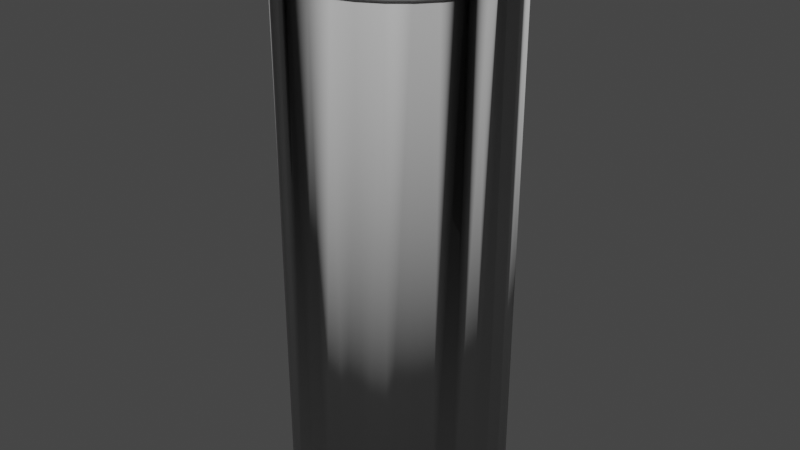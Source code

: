 # Source: pipe.blend  (saved by Blender 2.92.15; exported with 4.5.12 LTS)
import bpy
from mathutils import Matrix  # noqa: F401  (used for matrix-valued properties, if any)

bpy.ops.wm.read_factory_settings(use_empty=True)
scene = bpy.context.scene
scene.name = 'Scene'

# ---- collections
col_collection = bpy.data.collections.new('Collection'); scene.collection.children.link(col_collection)

# ---- materials (node trees are filled in below, after node groups)
mat_pipe = bpy.data.materials.new('pipe')
mat_pipe.use_transparent_shadow = False
mat_rail = bpy.data.materials.new('rail')
mat_rail.use_transparent_shadow = False

# ---- material node trees
mat_pipe.use_nodes = True; mat_pipe.node_tree.nodes.clear()
_N = mat_pipe.node_tree.nodes; _L = mat_pipe.node_tree.links
n0 = _N.new('ShaderNodeBsdfPrincipled'); n0.name = 'Principled BSDF'; n0.location = (10, 300)
n0.distribution = 'GGX'
n0.subsurface_method = 'BURLEY'
n0.inputs[0].default_value = (0.5926, 0.5926, 0.5926, 1.0)
n0.inputs[3].default_value = 1.45
n0.inputs[27].default_value = (0.0, 0.0, 0.0, 1.0)
n0.inputs[28].default_value = 1.0
n1 = _N.new('ShaderNodeOutputMaterial'); n1.name = 'Material Output'; n1.location = (300, 300)
_L.new(n0.outputs[0], n1.inputs[0])
n1.is_active_output = True
mat_rail.use_nodes = True; mat_rail.node_tree.nodes.clear()
_N = mat_rail.node_tree.nodes; _L = mat_rail.node_tree.links
n0 = _N.new('ShaderNodeBsdfPrincipled'); n0.name = 'Principled BSDF'; n0.location = (10, 300)
n0.distribution = 'GGX'
n0.subsurface_method = 'BURLEY'
n0.inputs[0].default_value = (0.0, 0.0, 0.0, 1.0)
n0.inputs[3].default_value = 1.45
n0.inputs[27].default_value = (0.0, 0.0, 0.0, 1.0)
n0.inputs[28].default_value = 1.0
n1 = _N.new('ShaderNodeOutputMaterial'); n1.name = 'Material Output'; n1.location = (300, 300)
_L.new(n0.outputs[0], n1.inputs[0])
n1.is_active_output = True

# ---- world
world_world = bpy.data.worlds.new('World'); scene.world = world_world
world_world.use_nodes = True; world_world.node_tree.nodes.clear()
_N = world_world.node_tree.nodes; _L = world_world.node_tree.links
n0 = _N.new('ShaderNodeOutputWorld'); n0.name = 'World Output'; n0.location = (300, 300)
n1 = _N.new('ShaderNodeBackground'); n1.name = 'Background'; n1.location = (10, 300)
n1.inputs[0].default_value = (0.05088, 0.05088, 0.05088, 1.0)
_L.new(n1.outputs[0], n0.inputs[0])
n0.is_active_output = True
world_world.color = (0.05088, 0.05088, 0.05088)
world_world.use_sun_shadow = False
world_world.sun_shadow_jitter_overblur = 0.0

# ---- meshes
me_sphere = bpy.data.meshes.new('Sphere')
me_sphere.from_pydata([(0.0, 0.8315, 0.5133), (0.0, 0.9239, 0.4496), (0.0, 0.9808, 0.3806), (0.0, 1.0, 0.3088), (0.0, 0.9808, 0.237), (0.1622, 0.8155, 0.5133), (0.1802, 0.9061, 0.4496), (0.1913, 0.9619, 0.3806), (0.1951, 0.9808, 0.3088), (0.1913, 0.9619, 0.237), (0.3182, 0.7682, 0.5133), (0.3536, 0.8536, 0.4496), (0.3753, 0.9061, 0.3806), (0.3827, 0.9239, 0.3088), (0.3753, 0.9061, 0.237), (0.4619, 0.6913, 0.5133), (0.5133, 0.7682, 0.4496), (0.5449, 0.8155, 0.3806), (0.5556, 0.8315, 0.3088), (0.5449, 0.8155, 0.237), (0.5879, 0.5879, 0.5133), (0.6533, 0.6533, 0.4496), (0.6935, 0.6935, 0.3806), (0.7071, 0.7071, 0.3088), (0.6935, 0.6935, 0.237), (0.6913, 0.4619, 0.5133), (0.7682, 0.5133, 0.4496), (0.8155, 0.5449, 0.3806), (0.8315, 0.5556, 0.3088), (0.8155, 0.5449, 0.237), (0.7682, 0.3182, 0.5133), (0.8536, 0.3536, 0.4496), (0.9061, 0.3753, 0.3806), (0.9239, 0.3827, 0.3088), (0.9061, 0.3753, 0.237), (0.8155, 0.1622, 0.5133), (0.9061, 0.1802, 0.4496), (0.9619, 0.1913, 0.3806), (0.9808, 0.1951, 0.3088), (0.9619, 0.1913, 0.237), (0.8315, -3.341e-07, 0.5133), (0.9239, -2.745e-07, 0.4496), (0.9808, -3.937e-07, 0.3806), (1.0, -3.788e-07, 0.3088), (0.9808, -3.937e-07, 0.237), (0.8155, -0.1622, 0.5133), (0.9061, -0.1802, 0.4496), (0.9619, -0.1913, 0.3806), (0.9808, -0.1951, 0.3088), (0.9619, -0.1913, 0.237), (0.7682, -0.3182, 0.5133), (0.8536, -0.3536, 0.4496), (0.9061, -0.3753, 0.3806), (0.9239, -0.3827, 0.3088), (0.9061, -0.3753, 0.237), (0.6913, -0.4619, 0.5133), (0.7682, -0.5133, 0.4496), (0.8155, -0.5449, 0.3806), (0.8315, -0.5556, 0.3088), (0.8155, -0.5449, 0.237), (0.5879, -0.5879, 0.5133), (0.6533, -0.6533, 0.4496), (0.6935, -0.6935, 0.3806), (0.7071, -0.7071, 0.3088), (0.6935, -0.6935, 0.237), (0.4619, -0.6913, 0.5133), (0.5133, -0.7682, 0.4496), (0.5449, -0.8155, 0.3806), (0.5556, -0.8315, 0.3088), (0.5449, -0.8155, 0.237), (0.3182, -0.7682, 0.5133), (0.3536, -0.8536, 0.4496), (0.3753, -0.9061, 0.3806), (0.3827, -0.9239, 0.3088), (0.3753, -0.9061, 0.237), (0.1622, -0.8155, 0.5133), (0.1802, -0.9061, 0.4496), (0.1913, -0.9619, 0.3806), (0.1951, -0.9808, 0.3088), (0.1913, -0.9619, 0.237), (-8.544e-08, -0.8315, 0.5133), (6.357e-08, -0.9239, 0.4496), (-8.544e-08, -0.9808, 0.3806), (-1.003e-07, -1.0, 0.3088), (-8.544e-08, -0.9808, 0.237), (-0.1622, -0.8155, 0.5133), (-0.1802, -0.9061, 0.4496), (-0.1913, -0.9619, 0.3806), (-0.1951, -0.9808, 0.3088), (-0.1913, -0.9619, 0.237), (-0.3182, -0.7682, 0.5133), (-0.3536, -0.8536, 0.4496), (-0.3753, -0.9061, 0.3806), (-0.3827, -0.9239, 0.3088), (-0.3753, -0.9061, 0.237), (-0.4619, -0.6913, 0.5133), (-0.5133, -0.7682, 0.4496), (-0.5449, -0.8155, 0.3806), (-0.5556, -0.8315, 0.3088), (-0.5449, -0.8155, 0.237), (-0.5879, -0.5879, 0.5133), (-0.6533, -0.6533, 0.4496), (-0.6935, -0.6935, 0.3806), (-0.7071, -0.7071, 0.3088), (-0.6935, -0.6935, 0.237), (-0.6913, -0.4619, 0.5133), (-0.7682, -0.5133, 0.4496), (-0.8155, -0.5449, 0.3806), (-0.8315, -0.5556, 0.3088), (-0.8155, -0.5449, 0.237), (-0.7682, -0.3182, 0.5133), (-0.8536, -0.3536, 0.4496), (-0.9061, -0.3753, 0.3806), (-0.9239, -0.3827, 0.3088), (-0.9061, -0.3753, 0.237), (-0.8155, -0.1622, 0.5133), (-0.9061, -0.1802, 0.4496), (-0.9619, -0.1913, 0.3806), (-0.9808, -0.1951, 0.3088), (-0.9619, -0.1913, 0.237), (-0.8315, -1.404e-07, 0.5133), (-0.9239, -3.192e-07, 0.4496), (-0.9808, -9.567e-08, 0.3806), (-1.0, -1.404e-07, 0.3088), (-0.9808, -9.567e-08, 0.237), (-0.8155, 0.1622, 0.5133), (-0.9061, 0.1802, 0.4496), (-0.9619, 0.1913, 0.3806), (-0.9808, 0.1951, 0.3088), (-0.9619, 0.1913, 0.237), (-0.7682, 0.3182, 0.5133), (-0.8536, 0.3536, 0.4496), (-0.9061, 0.3753, 0.3806), (-0.9239, 0.3827, 0.3088), (-0.9061, 0.3753, 0.237), (-0.6913, 0.4619, 0.5133), (-0.7682, 0.5133, 0.4496), (-0.8155, 0.5449, 0.3806), (-0.8315, 0.5556, 0.3088), (-0.8155, 0.5449, 0.237), (-0.5879, 0.5879, 0.5133), (-0.6533, 0.6533, 0.4496), (-0.6935, 0.6935, 0.3806), (-0.7071, 0.7071, 0.3088), (-0.6935, 0.6935, 0.237), (-0.4619, 0.6913, 0.5133), (-0.5133, 0.7682, 0.4496), (-0.5449, 0.8155, 0.3806), (-0.5556, 0.8315, 0.3088), (-0.5449, 0.8155, 0.237), (-0.3182, 0.7682, 0.5133), (-0.3536, 0.8536, 0.4496), (-0.3753, 0.9061, 0.3806), (-0.3827, 0.9239, 0.3088), (-0.3753, 0.9061, 0.237), (-0.1622, 0.8155, 0.5133), (-0.1802, 0.9061, 0.4496), (-0.1913, 0.9619, 0.3806), (-0.1951, 0.9808, 0.3088), (-0.1913, 0.9619, 0.237), (-0.0008579, 0.8575, 0.4708), (0.1675, 0.8409, 0.4708), (0.3295, 0.7918, 0.4708), (0.4787, 0.712, 0.4708), (0.6095, 0.6047, 0.4708), (0.7168, 0.4739, 0.4708), (0.7966, 0.3246, 0.4708), (0.8457, 0.1627, 0.4708), (0.8623, -0.005698, 0.4708), (0.8457, -0.1741, 0.4708), (0.7966, -0.336, 0.4708), (0.7168, -0.4852, 0.4708), (0.6095, -0.6161, 0.4708), (0.4787, -0.7234, 0.4708), (0.3295, -0.8032, 0.4708), (0.1675, -0.8523, 0.4708), (-0.0008579, -0.8689, 0.4708), (-0.1693, -0.8523, 0.4708), (-0.3312, -0.8032, 0.4708), (-0.4804, -0.7234, 0.4708), (-0.6112, -0.6161, 0.4708), (-0.7186, -0.4852, 0.4708), (-0.7983, -0.336, 0.4708), (-0.8474, -0.1741, 0.4708), (-0.864, -0.005698, 0.4708), (-0.8474, 0.1627, 0.4708), (-0.7983, 0.3246, 0.4708), (-0.7186, 0.4739, 0.4708), (-0.6112, 0.6047, 0.4708), (-0.4804, 0.712, 0.4708), (-0.3312, 0.7918, 0.4708), (-0.1693, 0.8409, 0.4708), (-0.0008579, 0.9507, 0.336), (0.1857, 0.9323, 0.336), (0.3651, 0.8779, 0.336), (0.5305, 0.7895, 0.336), (0.6754, 0.6706, 0.336), (0.7944, 0.5257, 0.336), (0.8827, 0.3603, 0.336), (0.9372, 0.1809, 0.336), (0.9555, -0.005698, 0.336), (0.9372, -0.1923, 0.336), (0.8827, -0.3717, 0.336), (0.7944, -0.537, 0.336), (0.6754, -0.682, 0.336), (0.5305, -0.8009, 0.336), (0.3651, -0.8893, 0.336), (0.1857, -0.9437, 0.336), (-0.000858, -0.9621, 0.336), (-0.1874, -0.9437, 0.336), (-0.3669, -0.8893, 0.336), (-0.5322, -0.8009, 0.336), (-0.6771, -0.682, 0.336), (-0.7961, -0.537, 0.336), (-0.8845, -0.3717, 0.336), (-0.9389, -0.1923, 0.336), (-0.9573, -0.005698, 0.336), (-0.9389, 0.1809, 0.336), (-0.8845, 0.3603, 0.336), (-0.7961, 0.5257, 0.336), (-0.6771, 0.6706, 0.336), (-0.5322, 0.7895, 0.336), (-0.3669, 0.8779, 0.336), (-0.1874, 0.9323, 0.336), (-0.0008579, 0.9507, 0.2401), (0.1857, 0.9323, 0.2401), (0.3651, 0.8779, 0.2401), (0.5305, 0.7895, 0.2401), (0.6754, 0.6706, 0.2401), (0.7944, 0.5257, 0.2401), (0.8827, 0.3603, 0.2401), (0.9372, 0.1809, 0.2401), (0.9555, -0.005698, 0.2401), (0.9372, -0.1923, 0.2401), (0.8827, -0.3717, 0.2401), (0.7944, -0.537, 0.2401), (0.6754, -0.682, 0.2401), (0.5305, -0.8009, 0.2401), (0.3651, -0.8893, 0.2401), (0.1857, -0.9437, 0.2401), (-0.000858, -0.9621, 0.2401), (-0.1874, -0.9437, 0.2401), (-0.3669, -0.8893, 0.2401), (-0.5322, -0.8009, 0.2401), (-0.6771, -0.682, 0.2401), (-0.7961, -0.537, 0.2401), (-0.8845, -0.3717, 0.2401), (-0.9389, -0.1923, 0.2401), (-0.9573, -0.005698, 0.2401), (-0.9389, 0.1809, 0.2401), (-0.8845, 0.3603, 0.2401), (-0.7961, 0.5257, 0.2401), (-0.6771, 0.6706, 0.2401), (-0.5322, 0.7895, 0.2401), (-0.3669, 0.8779, 0.2401), (-0.1874, 0.9323, 0.2401), (0.1675, 0.8409, -4.148), (-0.0008574, 0.8575, -4.148), (0.3295, 0.7918, -4.148), (0.4787, 0.712, -4.148), (0.6095, 0.6047, -4.148), (0.7168, 0.4739, -4.148), (0.7966, 0.3246, -4.148), (0.8457, 0.1627, -4.148), (0.8623, -0.005698, -4.148), (0.8457, -0.1741, -4.148), (0.7966, -0.336, -4.148), (0.7168, -0.4852, -4.148), (0.6095, -0.6161, -4.148), (0.4787, -0.7234, -4.148), (0.3295, -0.8032, -4.148), (0.1675, -0.8523, -4.148), (-0.0008575, -0.8689, -4.148), (-0.1693, -0.8523, -4.148), (-0.3312, -0.8032, -4.148), (-0.4804, -0.7234, -4.148), (-0.6112, -0.6161, -4.148), (-0.7186, -0.4852, -4.148), (-0.7983, -0.336, -4.148), (-0.8474, -0.1741, -4.148), (-0.864, -0.005698, -4.148), (-0.8474, 0.1627, -4.148), (-0.7983, 0.3246, -4.148), (-0.7186, 0.4739, -4.148), (-0.6112, 0.6047, -4.148), (-0.4804, 0.712, -4.148), (-0.3312, 0.7918, -4.148), (-0.1693, 0.8409, -4.148), (0.1857, 0.9323, -4.282), (-0.0008574, 0.9507, -4.282), (0.3651, 0.8779, -4.282), (0.5305, 0.7895, -4.282), (0.6754, 0.6706, -4.282), (0.7944, 0.5257, -4.282), (0.8827, 0.3603, -4.282), (0.9372, 0.1809, -4.282), (0.9555, -0.005698, -4.282), (0.9372, -0.1923, -4.282), (0.8827, -0.3717, -4.282), (0.7944, -0.537, -4.282), (0.6754, -0.682, -4.282), (0.5305, -0.8009, -4.282), (0.3651, -0.8893, -4.282), (0.1857, -0.9437, -4.282), (-0.0008575, -0.9621, -4.282), (-0.1874, -0.9437, -4.282), (-0.3669, -0.8893, -4.282), (-0.5322, -0.8009, -4.282), (-0.6771, -0.682, -4.282), (-0.7961, -0.537, -4.282), (-0.8845, -0.3717, -4.282), (-0.9389, -0.1923, -4.282), (-0.9573, -0.005698, -4.282), (-0.9389, 0.1809, -4.282), (-0.8845, 0.3603, -4.282), (-0.7961, 0.5257, -4.282), (-0.6771, 0.6706, -4.282), (-0.5322, 0.7895, -4.282), (-0.3669, 0.8779, -4.282), (-0.1874, 0.9323, -4.282), (0.7197, -0.2949, 0.4708), (0.6975, -0.3016, 0.4544), (0.7114, -0.293, 0.4686), (0.7033, -0.2954, 0.4626), (0.6332, -0.422, 0.4544), (0.6399, -0.4441, 0.4708), (0.6313, -0.4302, 0.4626), (0.6338, -0.4383, 0.4686), (0.005286, -0.7642, 0.4544), (-0.009405, -0.7821, 0.4708), (-0.002647, -0.7672, 0.4626), (-0.008024, -0.7737, 0.4686), (0.159, -0.7655, 0.4708), (0.1411, -0.7508, 0.4544), (0.156, -0.7576, 0.4686), (0.1495, -0.7522, 0.4626), (0.005287, -0.7642, -4.131), (-0.009404, -0.7821, -4.148), (-0.002646, -0.7672, -4.139), (-0.008024, -0.7737, -4.145), (0.159, -0.7655, -4.148), (0.1411, -0.7508, -4.131), (0.156, -0.7576, -4.145), (0.1495, -0.7522, -4.139), (0.6332, -0.422, -4.131), (0.6399, -0.4441, -4.148), (0.6313, -0.4302, -4.139), (0.6338, -0.4383, -4.145), (0.6975, -0.3016, -4.131), (0.7197, -0.2949, -4.148), (0.7033, -0.2954, -4.139), (0.7115, -0.293, -4.145), (0.1675, -0.8523, -3.728), (0.1675, -0.8523, -3.308), (0.1675, -0.8523, -2.888), (0.1675, -0.8523, -2.468), (0.1675, -0.8523, -2.048), (0.1675, -0.8523, -1.629), (0.1675, -0.8523, -1.209), (0.1675, -0.8523, -0.7888), (0.1675, -0.8523, -0.3689), (0.1675, -0.8523, 0.05093), (0.7168, -0.4852, 0.05093), (0.7168, -0.4852, -0.3689), (0.7168, -0.4852, -0.7888), (0.7168, -0.4852, -1.209), (0.7168, -0.4852, -1.629), (0.7168, -0.4852, -2.048), (0.7168, -0.4852, -2.468), (0.7168, -0.4852, -2.888), (0.7168, -0.4852, -3.308), (0.7168, -0.4852, -3.728), (0.159, -0.7655, 0.05093), (0.159, -0.7655, -0.3689), (0.159, -0.7655, -0.7888), (0.159, -0.7655, -1.209), (0.159, -0.7655, -1.629), (0.159, -0.7655, -2.048), (0.159, -0.7655, -2.468), (0.159, -0.7655, -2.888), (0.159, -0.7655, -3.308), (0.159, -0.7655, -3.728), (0.6399, -0.4441, -3.728), (0.6399, -0.4441, -3.308), (0.6399, -0.4441, -2.888), (0.6399, -0.4441, -2.468), (0.6399, -0.4441, -2.048), (0.6399, -0.4441, -1.629), (0.6399, -0.4441, -1.209), (0.6399, -0.4441, -0.7888), (0.6399, -0.4441, -0.3689), (0.6399, -0.4441, 0.05093), (0.1675, -0.8523, 0.1209), (0.1675, -0.8523, 0.1909), (0.1675, -0.8523, 0.2609), (0.1675, -0.8523, 0.3308), (0.1675, -0.8523, 0.4008), (0.7168, -0.4852, -3.798), (0.7168, -0.4852, -3.868), (0.7168, -0.4852, -3.938), (0.7168, -0.4852, -4.008), (0.7168, -0.4852, -4.078), (0.159, -0.7655, -3.798), (0.159, -0.7655, -3.868), (0.159, -0.7655, -3.938), (0.159, -0.7655, -4.008), (0.159, -0.7655, -4.078), (0.6399, -0.4441, 0.1209), (0.6399, -0.4441, 0.1909), (0.6399, -0.4441, 0.2609), (0.6399, -0.4441, 0.3308), (0.6399, -0.4441, 0.4008), (0.1675, -0.8523, -4.078), (0.1675, -0.8523, -4.008), (0.1675, -0.8523, -3.938), (0.1675, -0.8523, -3.868), (0.1675, -0.8523, -3.798), (0.1675, -0.8523, -3.658), (0.1675, -0.8523, -3.588), (0.1675, -0.8523, -3.518), (0.1675, -0.8523, -3.448), (0.1675, -0.8523, -3.378), (0.1675, -0.8523, -3.238), (0.1675, -0.8523, -3.168), (0.1675, -0.8523, -3.098), (0.1675, -0.8523, -3.028), (0.1675, -0.8523, -2.958), (0.1675, -0.8523, -2.818), (0.1675, -0.8523, -2.748), (0.1675, -0.8523, -2.678), (0.1675, -0.8523, -2.608), (0.1675, -0.8523, -2.538), (0.1675, -0.8523, -2.398), (0.1675, -0.8523, -2.328), (0.1675, -0.8523, -2.258), (0.1675, -0.8523, -2.188), (0.1675, -0.8523, -2.118), (0.1675, -0.8523, -1.978), (0.1675, -0.8523, -1.908), (0.1675, -0.8523, -1.838), (0.1675, -0.8523, -1.768), (0.1675, -0.8523, -1.698), (0.1675, -0.8523, -1.559), (0.1675, -0.8523, -1.489), (0.1675, -0.8523, -1.419), (0.1675, -0.8523, -1.349), (0.1675, -0.8523, -1.279), (0.1675, -0.8523, -1.139), (0.1675, -0.8523, -1.069), (0.1675, -0.8523, -0.9987), (0.1675, -0.8523, -0.9287), (0.1675, -0.8523, -0.8588), (0.1675, -0.8523, -0.7188), (0.1675, -0.8523, -0.6488), (0.1675, -0.8523, -0.5789), (0.1675, -0.8523, -0.5089), (0.1675, -0.8523, -0.4389), (0.1675, -0.8523, -0.299), (0.1675, -0.8523, -0.229), (0.1675, -0.8523, -0.159), (0.1675, -0.8523, -0.08903), (0.1675, -0.8523, -0.01905), (0.7168, -0.4852, 0.4008), (0.7168, -0.4852, 0.3308), (0.7168, -0.4852, 0.2609), (0.7168, -0.4852, 0.1909), (0.7168, -0.4852, 0.1209), (0.7168, -0.4852, -0.01905), (0.7168, -0.4852, -0.08903), (0.7168, -0.4852, -0.159), (0.7168, -0.4852, -0.229), (0.7168, -0.4852, -0.299), (0.7168, -0.4852, -0.4389), (0.7168, -0.4852, -0.5089), (0.7168, -0.4852, -0.5789), (0.7168, -0.4852, -0.6488), (0.7168, -0.4852, -0.7188), (0.7168, -0.4852, -0.8588), (0.7168, -0.4852, -0.9287), (0.7168, -0.4852, -0.9987), (0.7168, -0.4852, -1.069), (0.7168, -0.4852, -1.139), (0.7168, -0.4852, -1.279), (0.7168, -0.4852, -1.349), (0.7168, -0.4852, -1.419), (0.7168, -0.4852, -1.489), (0.7168, -0.4852, -1.559), (0.7168, -0.4852, -1.698), (0.7168, -0.4852, -1.768), (0.7168, -0.4852, -1.838), (0.7168, -0.4852, -1.908), (0.7168, -0.4852, -1.978), (0.7168, -0.4852, -2.118), (0.7168, -0.4852, -2.188), (0.7168, -0.4852, -2.258), (0.7168, -0.4852, -2.328), (0.7168, -0.4852, -2.398), (0.7168, -0.4852, -2.538), (0.7168, -0.4852, -2.608), (0.7168, -0.4852, -2.678), (0.7168, -0.4852, -2.748), (0.7168, -0.4852, -2.818), (0.7168, -0.4852, -2.958), (0.7168, -0.4852, -3.028), (0.7168, -0.4852, -3.098), (0.7168, -0.4852, -3.168), (0.7168, -0.4852, -3.238), (0.7168, -0.4852, -3.378), (0.7168, -0.4852, -3.448), (0.7168, -0.4852, -3.518), (0.7168, -0.4852, -3.588), (0.7168, -0.4852, -3.658), (0.159, -0.7655, 0.4008), (0.159, -0.7655, 0.3308), (0.159, -0.7655, 0.2609), (0.159, -0.7655, 0.1909), (0.159, -0.7655, 0.1209), (0.159, -0.7655, -0.01905), (0.159, -0.7655, -0.08903), (0.159, -0.7655, -0.159), (0.159, -0.7655, -0.229), (0.159, -0.7655, -0.299), (0.159, -0.7655, -0.4389), (0.159, -0.7655, -0.5089), (0.159, -0.7655, -0.5789), (0.159, -0.7655, -0.6488), (0.159, -0.7655, -0.7188), (0.159, -0.7655, -0.8588), (0.159, -0.7655, -0.9287), (0.159, -0.7655, -0.9987), (0.159, -0.7655, -1.069), (0.159, -0.7655, -1.139), (0.159, -0.7655, -1.279), (0.159, -0.7655, -1.349), (0.159, -0.7655, -1.419), (0.159, -0.7655, -1.489), (0.159, -0.7655, -1.559), (0.159, -0.7655, -1.698), (0.159, -0.7655, -1.768), (0.159, -0.7655, -1.838), (0.159, -0.7655, -1.908), (0.159, -0.7655, -1.978), (0.159, -0.7655, -2.118), (0.159, -0.7655, -2.188), (0.159, -0.7655, -2.258), (0.159, -0.7655, -2.328), (0.159, -0.7655, -2.398), (0.159, -0.7655, -2.538), (0.159, -0.7655, -2.608), (0.159, -0.7655, -2.678), (0.159, -0.7655, -2.748), (0.159, -0.7655, -2.818), (0.159, -0.7655, -2.958), (0.159, -0.7655, -3.028), (0.159, -0.7655, -3.098), (0.159, -0.7655, -3.168), (0.159, -0.7655, -3.238), (0.159, -0.7655, -3.378), (0.159, -0.7655, -3.448), (0.159, -0.7655, -3.518), (0.159, -0.7655, -3.588), (0.159, -0.7655, -3.658), (0.6399, -0.4441, -4.078), (0.6399, -0.4441, -4.008), (0.6399, -0.4441, -3.938), (0.6399, -0.4441, -3.868), (0.6399, -0.4441, -3.798), (0.6399, -0.4441, -3.658), (0.6399, -0.4441, -3.588), (0.6399, -0.4441, -3.518), (0.6399, -0.4441, -3.448), (0.6399, -0.4441, -3.378), (0.6399, -0.4441, -3.238), (0.6399, -0.4441, -3.168), (0.6399, -0.4441, -3.098), (0.6399, -0.4441, -3.028), (0.6399, -0.4441, -2.958), (0.6399, -0.4441, -2.818), (0.6399, -0.4441, -2.748), (0.6399, -0.4441, -2.678), (0.6399, -0.4441, -2.608), (0.6399, -0.4441, -2.538), (0.6399, -0.4441, -2.398), (0.6399, -0.4441, -2.328), (0.6399, -0.4441, -2.258), (0.6399, -0.4441, -2.188), (0.6399, -0.4441, -2.118), (0.6399, -0.4441, -1.978), (0.6399, -0.4441, -1.908), (0.6399, -0.4441, -1.838), (0.6399, -0.4441, -1.768), (0.6399, -0.4441, -1.698), (0.6399, -0.4441, -1.559), (0.6399, -0.4441, -1.489), (0.6399, -0.4441, -1.419), (0.6399, -0.4441, -1.349), (0.6399, -0.4441, -1.279), (0.6399, -0.4441, -1.139), (0.6399, -0.4441, -1.069), (0.6399, -0.4441, -0.9987), (0.6399, -0.4441, -0.9287), (0.6399, -0.4441, -0.8588), (0.6399, -0.4441, -0.7188), (0.6399, -0.4441, -0.6488), (0.6399, -0.4441, -0.5789), (0.6399, -0.4441, -0.5089), (0.6399, -0.4441, -0.4389), (0.6399, -0.4441, -0.299), (0.6399, -0.4441, -0.229), (0.6399, -0.4441, -0.159), (0.6399, -0.4441, -0.08903), (0.6399, -0.4441, -0.01905), (0.1675, -0.8523, -2.048), (0.7168, -0.4852, -2.048), (0.159, -0.7655, -2.048), (0.6399, -0.4441, -2.048), (0.1675, -0.8523, -1.978), (0.7168, -0.4852, -1.978), (0.159, -0.7655, -1.978), (0.6399, -0.4441, -1.978)], [], [(3, 2, 7, 8), (4, 3, 8, 9), (1, 0, 5, 6), (2, 1, 6, 7), (7, 6, 11, 12), (8, 7, 12, 13), (9, 8, 13, 14), (6, 5, 10, 11), (11, 10, 15, 16), (12, 11, 16, 17), (13, 12, 17, 18), (14, 13, 18, 19), (18, 17, 22, 23), (19, 18, 23, 24), (16, 15, 20, 21), (17, 16, 21, 22), (21, 20, 25, 26), (22, 21, 26, 27), (23, 22, 27, 28), (24, 23, 28, 29), (28, 27, 32, 33), (29, 28, 33, 34), (26, 25, 30, 31), (27, 26, 31, 32), (31, 30, 35, 36), (32, 31, 36, 37), (33, 32, 37, 38), (34, 33, 38, 39), (39, 38, 43, 44), (36, 35, 40, 41), (37, 36, 41, 42), (38, 37, 42, 43), (41, 40, 45, 46), (42, 41, 46, 47), (43, 42, 47, 48), (44, 43, 48, 49), (49, 48, 53, 54), (46, 45, 50, 51), (47, 46, 51, 52), (48, 47, 52, 53), (51, 50, 55, 56), (52, 51, 56, 57), (53, 52, 57, 58), (54, 53, 58, 59), (56, 55, 60, 61), (57, 56, 61, 62), (58, 57, 62, 63), (59, 58, 63, 64), (62, 61, 66, 67), (63, 62, 67, 68), (64, 63, 68, 69), (61, 60, 65, 66), (66, 65, 70, 71), (67, 66, 71, 72), (68, 67, 72, 73), (69, 68, 73, 74), (72, 71, 76, 77), (73, 72, 77, 78), (74, 73, 78, 79), (71, 70, 75, 76), (76, 75, 80, 81), (77, 76, 81, 82), (78, 77, 82, 83), (79, 78, 83, 84), (83, 82, 87, 88), (84, 83, 88, 89), (81, 80, 85, 86), (82, 81, 86, 87), (86, 85, 90, 91), (87, 86, 91, 92), (88, 87, 92, 93), (89, 88, 93, 94), (93, 92, 97, 98), (94, 93, 98, 99), (91, 90, 95, 96), (92, 91, 96, 97), (96, 95, 100, 101), (97, 96, 101, 102), (98, 97, 102, 103), (99, 98, 103, 104), (104, 103, 108, 109), (101, 100, 105, 106), (102, 101, 106, 107), (103, 102, 107, 108), (106, 105, 110, 111), (107, 106, 111, 112), (108, 107, 112, 113), (109, 108, 113, 114), (111, 110, 115, 116), (112, 111, 116, 117), (113, 112, 117, 118), (114, 113, 118, 119), (116, 115, 120, 121), (117, 116, 121, 122), (118, 117, 122, 123), (119, 118, 123, 124), (121, 120, 125, 126), (122, 121, 126, 127), (123, 122, 127, 128), (124, 123, 128, 129), (127, 126, 131, 132), (128, 127, 132, 133), (129, 128, 133, 134), (126, 125, 130, 131), (131, 130, 135, 136), (132, 131, 136, 137), (133, 132, 137, 138), (134, 133, 138, 139), (137, 136, 141, 142), (138, 137, 142, 143), (139, 138, 143, 144), (136, 135, 140, 141), (141, 140, 145, 146), (142, 141, 146, 147), (143, 142, 147, 148), (144, 143, 148, 149), (148, 147, 152, 153), (149, 148, 153, 154), (146, 145, 150, 151), (147, 146, 151, 152), (151, 150, 155, 156), (152, 151, 156, 157), (153, 152, 157, 158), (154, 153, 158, 159), (159, 158, 3, 4), (156, 155, 0, 1), (157, 156, 1, 2), (158, 157, 2, 3), (80, 75, 175, 176), (130, 125, 185, 186), (155, 150, 190, 191), (110, 105, 181, 182), (125, 120, 184, 185), (50, 45, 169, 170), (5, 0, 160, 161), (20, 15, 163, 164), (95, 90, 178, 179), (15, 10, 162, 163), (65, 60, 172, 173), (45, 40, 168, 169), (90, 85, 177, 178), (140, 135, 187, 188), (135, 130, 186, 187), (60, 55, 171, 172), (120, 115, 183, 184), (30, 25, 165, 166), (105, 100, 180, 181), (0, 155, 191, 160), (25, 20, 164, 165), (150, 145, 189, 190), (75, 70, 174, 175), (70, 65, 173, 174), (100, 95, 179, 180), (55, 50, 170, 171), (145, 140, 188, 189), (115, 110, 182, 183), (40, 35, 167, 168), (85, 80, 176, 177), (10, 5, 161, 162), (35, 30, 166, 167), (204, 205, 301, 300), (184, 183, 279, 280), (203, 204, 300, 299), (183, 182, 278, 279), (202, 203, 299, 298), (182, 181, 277, 278), (201, 202, 298, 297), (181, 180, 276, 277), (200, 201, 297, 296), (180, 179, 275, 276), (199, 200, 296, 295), (179, 178, 274, 275), (198, 199, 295, 294), (178, 177, 273, 274), (197, 198, 294, 293), (223, 192, 289, 319), (177, 176, 272, 273), (196, 197, 293, 292), (222, 223, 319, 318), (195, 196, 292, 291), (221, 222, 318, 317), (175, 174, 270, 271, 412, 413, 414, 415, 416, 352, 417, 418, 419, 420, 421, 353, 422, 423, 424, 425, 426, 354, 427, 428, 429, 430, 431, 355, 432, 433, 434, 435, 436, 356, 437, 438, 439, 440, 441, 357, 442, 443, 444, 445, 446, 358, 447, 448, 449, 450, 451, 359, 452, 453, 454, 455, 456, 360, 457, 458, 459, 460, 461, 361, 392, 393, 394, 395, 396), (194, 195, 291, 290), (220, 221, 317, 316), (174, 173, 269, 270), (193, 194, 290, 288), (219, 220, 316, 315), (173, 172, 268, 269), (192, 193, 288, 289), (218, 219, 315, 314), (172, 171, 462, 463, 464, 465, 466, 362, 467, 468, 469, 470, 471, 363, 472, 473, 474, 475, 476, 364, 477, 478, 479, 480, 481, 365, 482, 483, 484, 485, 486, 366, 487, 488, 489, 490, 491, 367, 492, 493, 494, 495, 496, 368, 497, 498, 499, 500, 501, 369, 502, 503, 504, 505, 506, 370, 507, 508, 509, 510, 511, 371, 397, 398, 399, 400, 401, 267, 268), (198, 197, 229, 230), (212, 211, 243, 244), (199, 198, 230, 231), (213, 212, 244, 245), (200, 199, 231, 232), (214, 213, 245, 246), (201, 200, 232, 233), (215, 214, 246, 247), (202, 201, 233, 234), (216, 215, 247, 248), (203, 202, 234, 235), (217, 216, 248, 249), (204, 203, 235, 236), (218, 217, 249, 250), (205, 204, 236, 237), (219, 218, 250, 251), (206, 205, 237, 238), (193, 192, 224, 225), (220, 219, 251, 252), (207, 206, 238, 239), (194, 193, 225, 226), (221, 220, 252, 253), (208, 207, 239, 240), (195, 194, 226, 227), (222, 221, 253, 254), (209, 208, 240, 241), (196, 195, 227, 228), (223, 222, 254, 255), (210, 209, 241, 242), (197, 196, 228, 229), (192, 223, 255, 224), (211, 210, 242, 243), (224, 255, 159, 4), (255, 254, 154, 159), (254, 253, 149, 154), (253, 252, 144, 149), (252, 251, 139, 144), (251, 250, 134, 139), (250, 249, 129, 134), (249, 248, 124, 129), (248, 247, 119, 124), (247, 246, 114, 119), (246, 245, 109, 114), (245, 244, 104, 109), (244, 243, 99, 104), (243, 242, 94, 99), (242, 241, 89, 94), (241, 240, 84, 89), (240, 239, 79, 84), (239, 238, 74, 79), (238, 237, 69, 74), (237, 236, 64, 69), (236, 235, 59, 64), (235, 234, 54, 59), (234, 233, 49, 54), (233, 232, 44, 49), (232, 231, 39, 44), (231, 230, 34, 39), (230, 229, 29, 34), (229, 228, 24, 29), (228, 227, 19, 24), (227, 226, 14, 19), (226, 225, 9, 14), (225, 224, 4, 9), (259, 258, 290, 291), (286, 285, 317, 318), (273, 272, 304, 305), (260, 259, 291, 292), (287, 286, 318, 319), (274, 273, 305, 306), (261, 260, 292, 293), (257, 287, 319, 289), (275, 274, 306, 307), (262, 261, 293, 294), (276, 275, 307, 308), (263, 262, 294, 295), (277, 276, 308, 309), (264, 263, 295, 296), (278, 277, 309, 310), (265, 264, 296, 297), (279, 278, 310, 311), (266, 265, 297, 298), (280, 279, 311, 312), (267, 266, 298, 299), (281, 280, 312, 313), (268, 267, 299, 300), (282, 281, 313, 314), (269, 268, 300, 301), (283, 282, 314, 315), (270, 269, 301, 302), (256, 257, 289, 288), (284, 283, 315, 316), (271, 270, 302, 303), (258, 256, 288, 290), (285, 284, 316, 317), (272, 271, 303, 304), (185, 184, 280, 281), (205, 206, 302, 301), (186, 185, 281, 282), (206, 207, 303, 302), (187, 186, 282, 283), (161, 160, 257, 256), (207, 208, 304, 303), (188, 187, 283, 284), (162, 161, 256, 258), (208, 209, 305, 304), (189, 188, 284, 285), (163, 162, 258, 259), (209, 210, 306, 305), (190, 189, 285, 286), (164, 163, 259, 260), (210, 211, 307, 306), (191, 190, 286, 287), (165, 164, 260, 261), (211, 212, 308, 307), (160, 191, 287, 257), (166, 165, 261, 262), (212, 213, 309, 308), (167, 166, 262, 263), (213, 214, 310, 309), (168, 167, 263, 264), (214, 215, 311, 310), (169, 168, 264, 265), (215, 216, 312, 311), (170, 169, 265, 266), (216, 217, 313, 312), (271, 272, 337, 340), (217, 218, 314, 313), (272, 176, 329, 337), (170, 266, 349, 320), (324, 321, 348, 344), (266, 267, 345, 349), (176, 175, 332, 329), (328, 333, 341, 336), (462, 171, 325, 411), (321, 324, 326, 323), (323, 326, 327, 322), (322, 327, 325, 320), (329, 332, 334, 331), (331, 334, 335, 330), (330, 335, 333, 328), (337, 329, 331, 339), (339, 331, 330, 338), (338, 330, 328, 336), (341, 333, 335, 343), (343, 335, 334, 342), (342, 334, 332, 512, 513, 514, 515, 516, 372, 517, 518, 519, 520, 521, 373, 522, 523, 524, 525, 526, 374, 527, 528, 529, 530, 531, 375, 532, 533, 534, 535, 536, 376, 537, 538, 539, 540, 541, 377, 542, 543, 544, 545, 546, 378, 547, 548, 549, 550, 551, 379, 552, 553, 554, 555, 556, 380, 557, 558, 559, 560, 561, 381, 402, 403, 404, 405, 406, 340), (324, 344, 346, 326), (326, 346, 347, 327), (327, 347, 345, 562, 563, 564, 565, 566, 382, 567, 568, 569, 570, 571, 383, 572, 573, 574, 575, 576, 384, 577, 578, 579, 580, 581, 385, 582, 583, 584, 585, 586, 386, 587, 588, 589, 590, 591, 387, 592, 593, 594, 595, 596, 388, 597, 598, 599, 600, 601, 389, 602, 603, 604, 605, 606, 390, 607, 608, 609, 610, 611, 391, 407, 408, 409, 410, 411, 325), (349, 345, 347, 351), (351, 347, 346, 350), (350, 346, 344, 348), (336, 341, 343, 338), (338, 343, 342, 339), (339, 342, 340, 337), (348, 321, 323, 350), (350, 323, 322, 351), (351, 322, 320, 349), (171, 170, 320, 325), (397, 371, 382, 566), (507, 370, 383, 571), (502, 369, 384, 576), (497, 368, 385, 581), (492, 367, 386, 586), (487, 366, 387, 591), (482, 365, 388, 596), (477, 364, 389, 601), (472, 363, 390, 606), (467, 362, 391, 611), (353, 421, 557, 380), (420, 419, 559, 558), (418, 417, 561, 560), (354, 426, 552, 379), (425, 424, 554, 553), (423, 422, 556, 555), (355, 431, 547, 378), (430, 429, 549, 548), (428, 427, 551, 550), (356, 436, 542, 377), (435, 434, 544, 543), (433, 432, 546, 545), (357, 441, 537, 376), (440, 439, 539, 538), (438, 437, 541, 540), (358, 446, 532, 375), (445, 444, 534, 533), (443, 442, 536, 535), (359, 451, 527, 374), (450, 449, 529, 528), (448, 447, 531, 530), (360, 456, 522, 373), (455, 454, 524, 523), (453, 452, 526, 525), (361, 461, 517, 372), (460, 459, 519, 518), (458, 457, 521, 520), (175, 396, 512, 332), (395, 394, 514, 513), (393, 392, 516, 515), (471, 470, 608, 607), (469, 468, 610, 609), (476, 475, 603, 602), (474, 473, 605, 604), (481, 480, 598, 597), (479, 478, 600, 599), (486, 485, 593, 592), (484, 483, 595, 594), (491, 490, 588, 587), (489, 488, 590, 589), (496, 495, 583, 582), (494, 493, 585, 584), (501, 500, 578, 577), (499, 498, 580, 579), (506, 505, 573, 572), (504, 503, 575, 574), (511, 510, 568, 567), (509, 508, 570, 569), (401, 400, 563, 562), (399, 398, 565, 564), (466, 465, 408, 407), (464, 463, 410, 409), (352, 416, 402, 381), (415, 414, 404, 403), (413, 412, 406, 405), (462, 411, 512, 396), (411, 410, 513, 512), (410, 463, 395, 513), (463, 462, 396, 395), (464, 409, 514, 394), (409, 408, 515, 514), (408, 465, 393, 515), (465, 464, 394, 393), (361, 372, 391, 362), (372, 516, 407, 391), (516, 392, 466, 407), (392, 361, 362, 466), (467, 611, 517, 461), (611, 610, 518, 517), (610, 468, 460, 518), (468, 467, 461, 460), (469, 609, 519, 459), (609, 608, 520, 519), (608, 470, 458, 520), (470, 469, 459, 458), (360, 373, 390, 363), (373, 521, 607, 390), (521, 457, 471, 607), (457, 360, 363, 471), (472, 606, 522, 456), (606, 605, 523, 522), (605, 473, 455, 523), (473, 472, 456, 455), (474, 604, 524, 454), (604, 603, 525, 524), (603, 475, 453, 525), (475, 474, 454, 453), (359, 374, 389, 364), (374, 526, 602, 389), (526, 452, 476, 602), (452, 359, 364, 476), (477, 601, 527, 451), (601, 600, 528, 527), (600, 478, 450, 528), (478, 477, 451, 450), (479, 599, 529, 449), (599, 598, 530, 529), (598, 480, 448, 530), (480, 479, 449, 448), (358, 375, 388, 365), (375, 531, 597, 388), (531, 447, 481, 597), (447, 358, 365, 481), (482, 596, 532, 446), (596, 595, 533, 532), (595, 483, 445, 533), (483, 482, 446, 445), (484, 594, 534, 444), (594, 593, 535, 534), (593, 485, 443, 535), (485, 484, 444, 443), (357, 376, 387, 366), (376, 536, 592, 387), (536, 442, 486, 592), (442, 357, 366, 486), (487, 591, 537, 441), (591, 590, 538, 537), (590, 488, 440, 538), (488, 487, 441, 440), (489, 589, 539, 439), (589, 588, 540, 539), (588, 490, 438, 540), (490, 489, 439, 438), (491, 587, 619, 617), (541, 437, 616, 618), (377, 541, 618, 614), (437, 356, 612, 616), (367, 491, 617, 613), (587, 386, 615, 619), (386, 367, 613, 615), (356, 377, 614, 612), (612, 614, 615, 613), (614, 618, 619, 615), (618, 616, 617, 619), (616, 612, 613, 617), (492, 586, 542, 436), (586, 585, 543, 542), (585, 493, 435, 543), (493, 492, 436, 435), (494, 584, 544, 434), (584, 583, 545, 544), (583, 495, 433, 545), (495, 494, 434, 433), (355, 378, 385, 368), (378, 546, 582, 385), (546, 432, 496, 582), (432, 355, 368, 496), (497, 581, 547, 431), (581, 580, 548, 547), (580, 498, 430, 548), (498, 497, 431, 430), (499, 579, 549, 429), (579, 578, 550, 549), (578, 500, 428, 550), (500, 499, 429, 428), (354, 379, 384, 369), (379, 551, 577, 384), (551, 427, 501, 577), (427, 354, 369, 501), (502, 576, 552, 426), (576, 575, 553, 552), (575, 503, 425, 553), (503, 502, 426, 425), (504, 574, 554, 424), (574, 573, 555, 554), (573, 505, 423, 555), (505, 504, 424, 423), (353, 380, 383, 370), (380, 556, 572, 383), (556, 422, 506, 572), (422, 353, 370, 506), (507, 571, 557, 421), (571, 570, 558, 557), (570, 508, 420, 558), (508, 507, 421, 420), (509, 569, 559, 419), (569, 568, 560, 559), (568, 510, 418, 560), (510, 509, 419, 418), (352, 381, 382, 371), (381, 561, 567, 382), (561, 417, 511, 567), (417, 352, 371, 511), (415, 403, 565, 398), (403, 402, 566, 565), (402, 416, 397, 566), (416, 415, 398, 397), (413, 405, 563, 400), (405, 404, 564, 563), (404, 414, 399, 564), (414, 413, 400, 399), (271, 340, 345, 267), (340, 406, 562, 345), (406, 412, 401, 562), (412, 271, 267, 401)])
me_sphere.polygons.foreach_set('use_smooth', [True] * 556)
me_sphere.polygons.foreach_set('material_index', [0, 0, 0, 0, 0, 0, 0, 0, 0, 0, 0, 0, 0, 0, 0, 0, 0, 0, 0, 0, 0, 0, 0, 0, 0, 0, 0, 0, 0, 0, 0, 0, 0, 0, 0, 0, 0, 0, 0, 0, 0, 0, 0, 0, 0, 0, 0, 0, 0, 0, 0, 0, 0, 0, 0, 0, 0, 0, 0, 0, 0, 0, 0, 0, 0, 0, 0, 0, 0, 0, 0, 0, 0, 0, 0, 0, 0, 0, 0, 0, 0, 0, 0, 0, 0, 0, 0, 0, 0, 0, 0, 0, 0, 0, 0, 0, 0, 0, 0, 0, 0, 0, 0, 0, 0, 0, 0, 0, 0, 0, 0, 0, 0, 0, 0, 0, 0, 0, 0, 0, 0, 0, 0, 0, 0, 0, 0, 0, 0, 0, 0, 0, 0, 0, 0, 0, 0, 0, 0, 0, 0, 0, 0, 0, 0, 0, 0, 0, 0, 0, 0, 0, 0, 0, 0, 0, 0, 0, 0, 0, 0, 0, 0, 0, 0, 0, 0, 0, 0, 0, 0, 0, 0, 0, 0, 0, 0, 0, 0, 0, 0, 0, 0, 0, 0, 0, 0, 0, 0, 0, 0, 0, 0, 0, 0, 0, 0, 0, 0, 0, 0, 0, 0, 0, 0, 0, 0, 0, 0, 0, 0, 0, 0, 0, 0, 0, 0, 0, 0, 0, 0, 0, 0, 0, 0, 0, 0, 0, 0, 0, 0, 0, 0, 0, 0, 0, 0, 0, 0, 0, 0, 0, 0, 0, 0, 0, 0, 0, 0, 0, 0, 0, 0, 0, 0, 0, 0, 0, 0, 0, 0, 0, 0, 0, 0, 0, 0, 0, 0, 0, 0, 0, 0, 0, 0, 0, 0, 0, 0, 0, 0, 0, 0, 0, 0, 0, 0, 0, 0, 0, 0, 0, 0, 0, 0, 0, 0, 0, 0, 0, 0, 0, 0, 0, 0, 0, 0, 0, 0, 0, 0, 0, 0, 0, 0, 0, 0, 1, 0, 1, 1, 1, 1, 1, 1, 1, 1, 1, 1, 1, 1, 1, 1, 1, 1, 1, 1, 1, 1, 1, 1, 1, 1, 1, 1, 1, 1, 1, 1, 1, 1, 1, 1, 1, 1, 1, 1, 1, 1, 1, 1, 1, 1, 1, 1, 1, 1, 1, 1, 1, 1, 1, 1, 1, 1, 1, 1, 1, 1, 1, 1, 1, 1, 1, 1, 1, 1, 1, 1, 1, 1, 1, 1, 1, 1, 1, 1, 1, 1, 1, 1, 1, 1, 1, 1, 1, 1, 1, 1, 1, 1, 1, 1, 1, 1, 1, 1, 1, 1, 0, 1, 1, 1, 0, 1, 1, 1, 0, 1, 1, 1, 0, 1, 1, 1, 0, 1, 1, 1, 0, 1, 1, 1, 0, 1, 1, 1, 0, 1, 1, 1, 0, 1, 1, 1, 0, 1, 1, 1, 0, 1, 1, 1, 0, 1, 1, 1, 0, 1, 1, 1, 0, 1, 1, 1, 0, 1, 1, 1, 0, 1, 1, 1, 0, 1, 1, 1, 0, 0, 1, 1, 1, 1, 1, 1, 0, 1, 1, 1, 0, 1, 1, 1, 0, 1, 1, 1, 0, 1, 1, 1, 0, 1, 1, 1, 0, 1, 1, 1, 0, 1, 1, 1, 0, 1, 1, 1, 0, 1, 1, 1, 0, 1, 1, 1, 0, 1, 1, 1, 0, 1, 1, 1, 0, 1, 1, 1, 0, 1, 1, 1, 0, 1, 1, 1, 0])
_uv = me_sphere.uv_layers.new(name='UVMap')
_uv.uv.foreach_set('vector', [0.75, 0.5, 0.75, 0.5625, 0.7188, 0.5625, 0.7188, 0.5, 0.75, 0.4375, 0.75, 0.5, 0.7188, 0.5, 0.7188, 0.4375, 0.75, 0.625, 0.75, 0.6875, 0.7188, 0.6875, 0.7188, 0.625, 0.75, 0.5625, 0.75, 0.625, 0.7188, 0.625, 0.7188, 0.5625, 0.7188, 0.5625, 0.7188, 0.625, 0.6875, 0.625, 0.6875, 0.5625, 0.7188, 0.5, 0.7188, 0.5625, 0.6875, 0.5625, 0.6875, 0.5, 0.7188, 0.4375, 0.7188, 0.5, 0.6875, 0.5, 0.6875, 0.4375, 0.7188, 0.625, 0.7188, 0.6875, 0.6875, 0.6875, 0.6875, 0.625, 0.6875, 0.625, 0.6875, 0.6875, 0.6562, 0.6875, 0.6562, 0.625, 0.6875, 0.5625, 0.6875, 0.625, 0.6562, 0.625, 0.6562, 0.5625, 0.6875, 0.5, 0.6875, 0.5625, 0.6562, 0.5625, 0.6562, 0.5, 0.6875, 0.4375, 0.6875, 0.5, 0.6562, 0.5, 0.6562, 0.4375, 0.6562, 0.5, 0.6562, 0.5625, 0.625, 0.5625, 0.625, 0.5, 0.6562, 0.4375, 0.6562, 0.5, 0.625, 0.5, 0.625, 0.4375, 0.6562, 0.625, 0.6562, 0.6875, 0.625, 0.6875, 0.625, 0.625, 0.6562, 0.5625, 0.6562, 0.625, 0.625, 0.625, 0.625, 0.5625, 0.625, 0.625, 0.625, 0.6875, 0.5937, 0.6875, 0.5937, 0.625, 0.625, 0.5625, 0.625, 0.625, 0.5937, 0.625, 0.5937, 0.5625, 0.625, 0.5, 0.625, 0.5625, 0.5937, 0.5625, 0.5937, 0.5, 0.625, 0.4375, 0.625, 0.5, 0.5937, 0.5, 0.5937, 0.4375, 0.5937, 0.5, 0.5937, 0.5625, 0.5625, 0.5625, 0.5625, 0.5, 0.5937, 0.4375, 0.5937, 0.5, 0.5625, 0.5, 0.5625, 0.4375, 0.5937, 0.625, 0.5937, 0.6875, 0.5625, 0.6875, 0.5625, 0.625, 0.5937, 0.5625, 0.5937, 0.625, 0.5625, 0.625, 0.5625, 0.5625, 0.5625, 0.625, 0.5625, 0.6875, 0.5312, 0.6875, 0.5312, 0.625, 0.5625, 0.5625, 0.5625, 0.625, 0.5312, 0.625, 0.5312, 0.5625, 0.5625, 0.5, 0.5625, 0.5625, 0.5312, 0.5625, 0.5312, 0.5, 0.5625, 0.4375, 0.5625, 0.5, 0.5312, 0.5, 0.5312, 0.4375, 0.5312, 0.4375, 0.5312, 0.5, 0.5, 0.5, 0.5, 0.4375, 0.5312, 0.625, 0.5312, 0.6875, 0.5, 0.6875, 0.5, 0.625, 0.5312, 0.5625, 0.5312, 0.625, 0.5, 0.625, 0.5, 0.5625, 0.5312, 0.5, 0.5312, 0.5625, 0.5, 0.5625, 0.5, 0.5, 0.5, 0.625, 0.5, 0.6875, 0.4687, 0.6875, 0.4687, 0.625, 0.5, 0.5625, 0.5, 0.625, 0.4687, 0.625, 0.4687, 0.5625, 0.5, 0.5, 0.5, 0.5625, 0.4687, 0.5625, 0.4687, 0.5, 0.5, 0.4375, 0.5, 0.5, 0.4687, 0.5, 0.4687, 0.4375, 0.4687, 0.4375, 0.4687, 0.5, 0.4375, 0.5, 0.4375, 0.4375, 0.4687, 0.625, 0.4687, 0.6875, 0.4375, 0.6875, 0.4375, 0.625, 0.4687, 0.5625, 0.4687, 0.625, 0.4375, 0.625, 0.4375, 0.5625, 0.4687, 0.5, 0.4687, 0.5625, 0.4375, 0.5625, 0.4375, 0.5, 0.4375, 0.625, 0.4375, 0.6875, 0.4062, 0.6875, 0.4062, 0.625, 0.4375, 0.5625, 0.4375, 0.625, 0.4062, 0.625, 0.4062, 0.5625, 0.4375, 0.5, 0.4375, 0.5625, 0.4062, 0.5625, 0.4062, 0.5, 0.4375, 0.4375, 0.4375, 0.5, 0.4062, 0.5, 0.4062, 0.4375, 0.4062, 0.625, 0.4062, 0.6875, 0.375, 0.6875, 0.375, 0.625, 0.4062, 0.5625, 0.4062, 0.625, 0.375, 0.625, 0.375, 0.5625, 0.4062, 0.5, 0.4062, 0.5625, 0.375, 0.5625, 0.375, 0.5, 0.4062, 0.4375, 0.4062, 0.5, 0.375, 0.5, 0.375, 0.4375, 0.375, 0.5625, 0.375, 0.625, 0.3437, 0.625, 0.3437, 0.5625, 0.375, 0.5, 0.375, 0.5625, 0.3437, 0.5625, 0.3437, 0.5, 0.375, 0.4375, 0.375, 0.5, 0.3437, 0.5, 0.3437, 0.4375, 0.375, 0.625, 0.375, 0.6875, 0.3437, 0.6875, 0.3437, 0.625, 0.3437, 0.625, 0.3437, 0.6875, 0.3125, 0.6875, 0.3125, 0.625, 0.3437, 0.5625, 0.3437, 0.625, 0.3125, 0.625, 0.3125, 0.5625, 0.3437, 0.5, 0.3437, 0.5625, 0.3125, 0.5625, 0.3125, 0.5, 0.3437, 0.4375, 0.3437, 0.5, 0.3125, 0.5, 0.3125, 0.4375, 0.3125, 0.5625, 0.3125, 0.625, 0.2812, 0.625, 0.2812, 0.5625, 0.3125, 0.5, 0.3125, 0.5625, 0.2812, 0.5625, 0.2812, 0.5, 0.3125, 0.4375, 0.3125, 0.5, 0.2812, 0.5, 0.2812, 0.4375, 0.3125, 0.625, 0.3125, 0.6875, 0.2812, 0.6875, 0.2812, 0.625, 0.2812, 0.625, 0.2812, 0.6875, 0.25, 0.6875, 0.25, 0.625, 0.2812, 0.5625, 0.2812, 0.625, 0.25, 0.625, 0.25, 0.5625, 0.2812, 0.5, 0.2812, 0.5625, 0.25, 0.5625, 0.25, 0.5, 0.2812, 0.4375, 0.2812, 0.5, 0.25, 0.5, 0.25, 0.4375, 0.25, 0.5, 0.25, 0.5625, 0.2187, 0.5625, 0.2187, 0.5, 0.25, 0.4375, 0.25, 0.5, 0.2187, 0.5, 0.2187, 0.4375, 0.25, 0.625, 0.25, 0.6875, 0.2187, 0.6875, 0.2188, 0.625, 0.25, 0.5625, 0.25, 0.625, 0.2188, 0.625, 0.2187, 0.5625, 0.2188, 0.625, 0.2187, 0.6875, 0.1875, 0.6875, 0.1875, 0.625, 0.2187, 0.5625, 0.2188, 0.625, 0.1875, 0.625, 0.1875, 0.5625, 0.2187, 0.5, 0.2187, 0.5625, 0.1875, 0.5625, 0.1875, 0.5, 0.2187, 0.4375, 0.2187, 0.5, 0.1875, 0.5, 0.1875, 0.4375, 0.1875, 0.5, 0.1875, 0.5625, 0.1562, 0.5625, 0.1562, 0.5, 0.1875, 0.4375, 0.1875, 0.5, 0.1562, 0.5, 0.1562, 0.4375, 0.1875, 0.625, 0.1875, 0.6875, 0.1562, 0.6875, 0.1563, 0.625, 0.1875, 0.5625, 0.1875, 0.625, 0.1563, 0.625, 0.1562, 0.5625, 0.1563, 0.625, 0.1562, 0.6875, 0.125, 0.6875, 0.125, 0.625, 0.1562, 0.5625, 0.1563, 0.625, 0.125, 0.625, 0.125, 0.5625, 0.1562, 0.5, 0.1562, 0.5625, 0.125, 0.5625, 0.125, 0.5, 0.1562, 0.4375, 0.1562, 0.5, 0.125, 0.5, 0.125, 0.4375, 0.125, 0.4375, 0.125, 0.5, 0.09375, 0.5, 0.09375, 0.4375, 0.125, 0.625, 0.125, 0.6875, 0.09375, 0.6875, 0.09375, 0.625, 0.125, 0.5625, 0.125, 0.625, 0.09375, 0.625, 0.09375, 0.5625, 0.125, 0.5, 0.125, 0.5625, 0.09375, 0.5625, 0.09375, 0.5, 0.09375, 0.625, 0.09375, 0.6875, 0.0625, 0.6875, 0.0625, 0.625, 0.09375, 0.5625, 0.09375, 0.625, 0.0625, 0.625, 0.0625, 0.5625, 0.09375, 0.5, 0.09375, 0.5625, 0.0625, 0.5625, 0.0625, 0.5, 0.09375, 0.4375, 0.09375, 0.5, 0.0625, 0.5, 0.0625, 0.4375, 0.0625, 0.625, 0.0625, 0.6875, 0.03125, 0.6875, 0.03125, 0.625, 0.0625, 0.5625, 0.0625, 0.625, 0.03125, 0.625, 0.03125, 0.5625, 0.0625, 0.5, 0.0625, 0.5625, 0.03125, 0.5625, 0.03125, 0.5, 0.0625, 0.4375, 0.0625, 0.5, 0.03125, 0.5, 0.03125, 0.4375, 0.03125, 0.625, 0.03125, 0.6875, 0.0, 0.6875, 5.96e-08, 0.625, 0.03125, 0.5625, 0.03125, 0.625, 5.96e-08, 0.625, 0.0, 0.5625, 0.03125, 0.5, 0.03125, 0.5625, 0.0, 0.5625, 0.0, 0.5, 0.03125, 0.4375, 0.03125, 0.5, 0.0, 0.5, 0.0, 0.4375, 1.0, 0.625, 1.0, 0.6875, 0.9688, 0.6875, 0.9688, 0.625, 1.0, 0.5625, 1.0, 0.625, 0.9688, 0.625, 0.9688, 0.5625, 1.0, 0.5, 1.0, 0.5625, 0.9688, 0.5625, 0.9688, 0.5, 1.0, 0.4375, 1.0, 0.5, 0.9688, 0.5, 0.9688, 0.4375, 0.9688, 0.5625, 0.9688, 0.625, 0.9375, 0.625, 0.9375, 0.5625, 0.9688, 0.5, 0.9688, 0.5625, 0.9375, 0.5625, 0.9375, 0.5, 0.9688, 0.4375, 0.9688, 0.5, 0.9375, 0.5, 0.9375, 0.4375, 0.9688, 0.625, 0.9688, 0.6875, 0.9375, 0.6875, 0.9375, 0.625, 0.9375, 0.625, 0.9375, 0.6875, 0.9062, 0.6875, 0.9062, 0.625, 0.9375, 0.5625, 0.9375, 0.625, 0.9062, 0.625, 0.9062, 0.5625, 0.9375, 0.5, 0.9375, 0.5625, 0.9062, 0.5625, 0.9062, 0.5, 0.9375, 0.4375, 0.9375, 0.5, 0.9062, 0.5, 0.9062, 0.4375, 0.9062, 0.5625, 0.9062, 0.625, 0.875, 0.625, 0.875, 0.5625, 0.9062, 0.5, 0.9062, 0.5625, 0.875, 0.5625, 0.875, 0.5, 0.9062, 0.4375, 0.9062, 0.5, 0.875, 0.5, 0.875, 0.4375, 0.9062, 0.625, 0.9062, 0.6875, 0.875, 0.6875, 0.875, 0.625, 0.875, 0.625, 0.875, 0.6875, 0.8438, 0.6875, 0.8438, 0.625, 0.875, 0.5625, 0.875, 0.625, 0.8438, 0.625, 0.8438, 0.5625, 0.875, 0.5, 0.875, 0.5625, 0.8438, 0.5625, 0.8438, 0.5, 0.875, 0.4375, 0.875, 0.5, 0.8438, 0.5, 0.8438, 0.4375, 0.8438, 0.5, 0.8438, 0.5625, 0.8125, 0.5625, 0.8125, 0.5, 0.8438, 0.4375, 0.8438, 0.5, 0.8125, 0.5, 0.8125, 0.4375, 0.8438, 0.625, 0.8438, 0.6875, 0.8125, 0.6875, 0.8125, 0.625, 0.8438, 0.5625, 0.8438, 0.625, 0.8125, 0.625, 0.8125, 0.5625, 0.8125, 0.625, 0.8125, 0.6875, 0.7812, 0.6875, 0.7812, 0.625, 0.8125, 0.5625, 0.8125, 0.625, 0.7812, 0.625, 0.7812, 0.5625, 0.8125, 0.5, 0.8125, 0.5625, 0.7812, 0.5625, 0.7812, 0.5, 0.8125, 0.4375, 0.8125, 0.5, 0.7812, 0.5, 0.7812, 0.4375, 0.7812, 0.4375, 0.7812, 0.5, 0.75, 0.5, 0.75, 0.4375, 0.7812, 0.625, 0.7812, 0.6875, 0.75, 0.6875, 0.75, 0.625, 0.7812, 0.5625, 0.7812, 0.625, 0.75, 0.625, 0.75, 0.5625, 0.7812, 0.5, 0.7812, 0.5625, 0.75, 0.5625, 0.75, 0.5, 0.25, 0.6875, 0.2812, 0.6875, 0.2812, 0.6875, 0.25, 0.6875, 0.9375, 0.6875, 0.9688, 0.6875, 0.9688, 0.6875, 0.9375, 0.6875, 0.7812, 0.6875, 0.8125, 0.6875, 0.8125, 0.6875, 0.7812, 0.6875, 0.0625, 0.6875, 0.09375, 0.6875, 0.09375, 0.6875, 0.0625, 0.6875, 0.9688, 0.6875, 1.0, 0.6875, 1.0, 0.6875, 0.9688, 0.6875, 0.4375, 0.6875, 0.4687, 0.6875, 0.4687, 0.6875, 0.4375, 0.6875, 0.7188, 0.6875, 0.75, 0.6875, 0.75, 0.6875, 0.7188, 0.6875, 0.625, 0.6875, 0.6562, 0.6875, 0.6562, 0.6875, 0.625, 0.6875, 0.1562, 0.6875, 0.1875, 0.6875, 0.1875, 0.6875, 0.1562, 0.6875, 0.6562, 0.6875, 0.6875, 0.6875, 0.6875, 0.6875, 0.6562, 0.6875, 0.3437, 0.6875, 0.375, 0.6875, 0.375, 0.6875, 0.3437, 0.6875, 0.4687, 0.6875, 0.5, 0.6875, 0.5, 0.6875, 0.4687, 0.6875, 0.1875, 0.6875, 0.2187, 0.6875, 0.2187, 0.6875, 0.1875, 0.6875, 0.875, 0.6875, 0.9062, 0.6875, 0.9062, 0.6875, 0.875, 0.6875, 0.9062, 0.6875, 0.9375, 0.6875, 0.9375, 0.6875, 0.9062, 0.6875, 0.375, 0.6875, 0.4062, 0.6875, 0.4062, 0.6875, 0.375, 0.6875, 0.0, 0.6875, 0.03125, 0.6875, 0.03125, 0.6875, 0.0, 0.6875, 0.5625, 0.6875, 0.5937, 0.6875, 0.5937, 0.6875, 0.5625, 0.6875, 0.09375, 0.6875, 0.125, 0.6875, 0.125, 0.6875, 0.09375, 0.6875, 0.75, 0.6875, 0.7812, 0.6875, 0.7812, 0.6875, 0.75, 0.6875, 0.5937, 0.6875, 0.625, 0.6875, 0.625, 0.6875, 0.5937, 0.6875, 0.8125, 0.6875, 0.8438, 0.6875, 0.8438, 0.6875, 0.8125, 0.6875, 0.2812, 0.6875, 0.3125, 0.6875, 0.3125, 0.6875, 0.2812, 0.6875, 0.3125, 0.6875, 0.3437, 0.6875, 0.3437, 0.6875, 0.3125, 0.6875, 0.125, 0.6875, 0.1562, 0.6875, 0.1562, 0.6875, 0.125, 0.6875, 0.4062, 0.6875, 0.4375, 0.6875, 0.4375, 0.6875, 0.4062, 0.6875, 0.8438, 0.6875, 0.875, 0.6875, 0.875, 0.6875, 0.8438, 0.6875, 0.03125, 0.6875, 0.0625, 0.6875, 0.0625, 0.6875, 0.03125, 0.6875, 0.5, 0.6875, 0.5312, 0.6875, 0.5312, 0.6875, 0.5, 0.6875, 0.2187, 0.6875, 0.25, 0.6875, 0.25, 0.6875, 0.2187, 0.6875, 0.6875, 0.6875, 0.7188, 0.6875, 0.7188, 0.6875, 0.6875, 0.6875, 0.5312, 0.6875, 0.5625, 0.6875, 0.5625, 0.6875, 0.5312, 0.6875, 0.375, 0.6875, 0.3437, 0.6875, 0.3437, 0.6875, 0.375, 0.6875, 0.0, 0.6875, 0.03125, 0.6875, 0.03125, 0.6875, 0.0, 0.6875, 0.4062, 0.6875, 0.375, 0.6875, 0.375, 0.6875, 0.4062, 0.6875, 0.03125, 0.6875, 0.0625, 0.6875, 0.0625, 0.6875, 0.03125, 0.6875, 0.4375, 0.6875, 0.4062, 0.6875, 0.4062, 0.6875, 0.4375, 0.6875, 0.0625, 0.6875, 0.09375, 0.6875, 0.09375, 0.6875, 0.0625, 0.6875, 0.4687, 0.6875, 0.4375, 0.6875, 0.4375, 0.6875, 0.4687, 0.6875, 0.09375, 0.6875, 0.125, 0.6875, 0.125, 0.6875, 0.09375, 0.6875, 0.5, 0.6875, 0.4687, 0.6875, 0.4687, 0.6875, 0.5, 0.6875, 0.125, 0.6875, 0.1562, 0.6875, 0.1562, 0.6875, 0.125, 0.6875, 0.5312, 0.6875, 0.5, 0.6875, 0.5, 0.6875, 0.5312, 0.6875, 0.1562, 0.6875, 0.1875, 0.6875, 0.1875, 0.6875, 0.1562, 0.6875, 0.5625, 0.6875, 0.5312, 0.6875, 0.5312, 0.6875, 0.5625, 0.6875, 0.1875, 0.6875, 0.2187, 0.6875, 0.2187, 0.6875, 0.1875, 0.6875, 0.5937, 0.6875, 0.5625, 0.6875, 0.5625, 0.6875, 0.5937, 0.6875, 0.7812, 0.6875, 0.75, 0.6875, 0.75, 0.6875, 0.7812, 0.6875, 0.2187, 0.6875, 0.25, 0.6875, 0.25, 0.6875, 0.2187, 0.6875, 0.625, 0.6875, 0.5937, 0.6875, 0.5937, 0.6875, 0.625, 0.6875, 0.8125, 0.6875, 0.7812, 0.6875, 0.7812, 0.6875, 0.8125, 0.6875, 0.6562, 0.6875, 0.625, 0.6875, 0.625, 0.6875, 0.6562, 0.6875, 0.8438, 0.6875, 0.8125, 0.6875, 0.8125, 0.6875, 0.8438, 0.6875, 0.2812, 0.6875, 0.3125, 0.6875, 0.3125, 0.6875, 0.2812, 0.6875, 0.2812, 0.6875, 0.2812, 0.6875, 0.2812, 0.6875, 0.2812, 0.6875, 0.2812, 0.6875, 0.2812, 0.6875, 0.2812, 0.6875, 0.2812, 0.6875, 0.2812, 0.6875, 0.2812, 0.6875, 0.2812, 0.6875, 0.2812, 0.6875, 0.2812, 0.6875, 0.2812, 0.6875, 0.2812, 0.6875, 0.2812, 0.6875, 0.2812, 0.6875, 0.2812, 0.6875, 0.2812, 0.6875, 0.2812, 0.6875, 0.2812, 0.6875, 0.2812, 0.6875, 0.2812, 0.6875, 0.2812, 0.6875, 0.2812, 0.6875, 0.2812, 0.6875, 0.2812, 0.6875, 0.2812, 0.6875, 0.2812, 0.6875, 0.2812, 0.6875, 0.2812, 0.6875, 0.2812, 0.6875, 0.2812, 0.6875, 0.2812, 0.6875, 0.2812, 0.6875, 0.2812, 0.6875, 0.2812, 0.6875, 0.2812, 0.6875, 0.2812, 0.6875, 0.2812, 0.6875, 0.2812, 0.6875, 0.2812, 0.6875, 0.2812, 0.6875, 0.2812, 0.6875, 0.2812, 0.6875, 0.2812, 0.6875, 0.2812, 0.6875, 0.2812, 0.6875, 0.2812, 0.6875, 0.2812, 0.6875, 0.2812, 0.6875, 0.2812, 0.6875, 0.2812, 0.6875, 0.2812, 0.6875, 0.2812, 0.6875, 0.2812, 0.6875, 0.2812, 0.6875, 0.2812, 0.6875, 0.2812, 0.6875, 0.2812, 0.6875, 0.2812, 0.6875, 0.2812, 0.6875, 0.2812, 0.6875, 0.2812, 0.6875, 0.2812, 0.6875, 0.6875, 0.6875, 0.6562, 0.6875, 0.6562, 0.6875, 0.6875, 0.6875, 0.875, 0.6875, 0.8438, 0.6875, 0.8438, 0.6875, 0.875, 0.6875, 0.3125, 0.6875, 0.3437, 0.6875, 0.3437, 0.6875, 0.3125, 0.6875, 0.7188, 0.6875, 0.6875, 0.6875, 0.6875, 0.6875, 0.7188, 0.6875, 0.9062, 0.6875, 0.875, 0.6875, 0.875, 0.6875, 0.9062, 0.6875, 0.3437, 0.6875, 0.375, 0.6875, 0.375, 0.6875, 0.3437, 0.6875, 0.75, 0.6875, 0.7188, 0.6875, 0.7188, 0.6875, 0.75, 0.6875, 0.9375, 0.6875, 0.9062, 0.6875, 0.9062, 0.6875, 0.9375, 0.6875, 0.375, 0.6875, 0.4062, 0.6875, 0.4062, 0.6875, 0.4062, 0.6875, 0.4062, 0.6875, 0.4062, 0.6875, 0.4062, 0.6875, 0.4062, 0.6875, 0.4062, 0.6875, 0.4062, 0.6875, 0.4062, 0.6875, 0.4062, 0.6875, 0.4062, 0.6875, 0.4062, 0.6875, 0.4062, 0.6875, 0.4062, 0.6875, 0.4062, 0.6875, 0.4062, 0.6875, 0.4062, 0.6875, 0.4062, 0.6875, 0.4062, 0.6875, 0.4062, 0.6875, 0.4062, 0.6875, 0.4062, 0.6875, 0.4062, 0.6875, 0.4062, 0.6875, 0.4062, 0.6875, 0.4062, 0.6875, 0.4062, 0.6875, 0.4062, 0.6875, 0.4062, 0.6875, 0.4062, 0.6875, 0.4062, 0.6875, 0.4062, 0.6875, 0.4062, 0.6875, 0.4062, 0.6875, 0.4062, 0.6875, 0.4062, 0.6875, 0.4062, 0.6875, 0.4062, 0.6875, 0.4062, 0.6875, 0.4062, 0.6875, 0.4062, 0.6875, 0.4062, 0.6875, 0.4062, 0.6875, 0.4062, 0.6875, 0.4062, 0.6875, 0.4062, 0.6875, 0.4062, 0.6875, 0.4062, 0.6875, 0.4062, 0.6875, 0.4062, 0.6875, 0.4062, 0.6875, 0.4062, 0.6875, 0.4062, 0.6875, 0.4062, 0.6875, 0.4062, 0.6875, 0.4062, 0.6875, 0.4062, 0.6875, 0.4062, 0.6875, 0.4062, 0.6875, 0.4062, 0.6875, 0.4062, 0.6875, 0.4062, 0.6875, 0.4062, 0.6875, 0.4062, 0.6875, 0.4062, 0.6875, 0.4062, 0.6875, 0.375, 0.6875, 0.5625, 0.6875, 0.5937, 0.6875, 0.5937, 0.6875, 0.5625, 0.6875, 0.125, 0.6875, 0.1562, 0.6875, 0.1562, 0.6875, 0.125, 0.6875, 0.5312, 0.6875, 0.5625, 0.6875, 0.5625, 0.6875, 0.5312, 0.6875, 0.09375, 0.6875, 0.125, 0.6875, 0.125, 0.6875, 0.09375, 0.6875, 0.5, 0.6875, 0.5312, 0.6875, 0.5312, 0.6875, 0.5, 0.6875, 0.0625, 0.6875, 0.09375, 0.6875, 0.09375, 0.6875, 0.0625, 0.6875, 0.4687, 0.6875, 0.5, 0.6875, 0.5, 0.6875, 0.4687, 0.6875, 0.03125, 0.6875, 0.0625, 0.6875, 0.0625, 0.6875, 0.03125, 0.6875, 0.4375, 0.6875, 0.4687, 0.6875, 0.4687, 0.6875, 0.4375, 0.6875, 0.0, 0.6875, 0.03125, 0.6875, 0.03125, 0.6875, 0.0, 0.6875, 0.4062, 0.6875, 0.4375, 0.6875, 0.4375, 0.6875, 0.4062, 0.6875, 0.9688, 0.6875, 1.0, 0.6875, 1.0, 0.6875, 0.9688, 0.6875, 0.375, 0.6875, 0.4062, 0.6875, 0.4062, 0.6875, 0.375, 0.6875, 0.9375, 0.6875, 0.9688, 0.6875, 0.9688, 0.6875, 0.9375, 0.6875, 0.3437, 0.6875, 0.375, 0.6875, 0.375, 0.6875, 0.3437, 0.6875, 0.9062, 0.6875, 0.9375, 0.6875, 0.9375, 0.6875, 0.9062, 0.6875, 0.3125, 0.6875, 0.3437, 0.6875, 0.3437, 0.6875, 0.3125, 0.6875, 0.7188, 0.6875, 0.75, 0.6875, 0.75, 0.6875, 0.7188, 0.6875, 0.875, 0.6875, 0.9062, 0.6875, 0.9062, 0.6875, 0.875, 0.6875, 0.2812, 0.6875, 0.3125, 0.6875, 0.3125, 0.6875, 0.2812, 0.6875, 0.6875, 0.6875, 0.7188, 0.6875, 0.7188, 0.6875, 0.6875, 0.6875, 0.8438, 0.6875, 0.875, 0.6875, 0.875, 0.6875, 0.8438, 0.6875, 0.25, 0.6875, 0.2812, 0.6875, 0.2812, 0.6875, 0.25, 0.6875, 0.6562, 0.6875, 0.6875, 0.6875, 0.6875, 0.6875, 0.6562, 0.6875, 0.8125, 0.6875, 0.8438, 0.6875, 0.8438, 0.6875, 0.8125, 0.6875, 0.2187, 0.6875, 0.25, 0.6875, 0.25, 0.6875, 0.2187, 0.6875, 0.625, 0.6875, 0.6562, 0.6875, 0.6562, 0.6875, 0.625, 0.6875, 0.7812, 0.6875, 0.8125, 0.6875, 0.8125, 0.6875, 0.7812, 0.6875, 0.1875, 0.6875, 0.2187, 0.6875, 0.2187, 0.6875, 0.1875, 0.6875, 0.5937, 0.6875, 0.625, 0.6875, 0.625, 0.6875, 0.5937, 0.6875, 0.75, 0.6875, 0.7812, 0.6875, 0.7812, 0.6875, 0.75, 0.6875, 0.1562, 0.6875, 0.1875, 0.6875, 0.1875, 0.6875, 0.1562, 0.6875, 0.75, 0.6875, 0.7812, 0.6875, 0.7812, 0.4375, 0.75, 0.4375, 0.7812, 0.6875, 0.8125, 0.6875, 0.8125, 0.4375, 0.7812, 0.4375, 0.8125, 0.6875, 0.8438, 0.6875, 0.8438, 0.4375, 0.8125, 0.4375, 0.8438, 0.6875, 0.875, 0.6875, 0.875, 0.4375, 0.8438, 0.4375, 0.875, 0.6875, 0.9062, 0.6875, 0.9062, 0.4375, 0.875, 0.4375, 0.9062, 0.6875, 0.9375, 0.6875, 0.9375, 0.4375, 0.9062, 0.4375, 0.9375, 0.6875, 0.9688, 0.6875, 0.9688, 0.4375, 0.9375, 0.4375, 0.9688, 0.6875, 1.0, 0.6875, 1.0, 0.4375, 0.9688, 0.4375, 0.0, 0.6875, 0.03125, 0.6875, 0.03125, 0.4375, 0.0, 0.4375, 0.03125, 0.6875, 0.0625, 0.6875, 0.0625, 0.4375, 0.03125, 0.4375, 0.0625, 0.6875, 0.09375, 0.6875, 0.09375, 0.4375, 0.0625, 0.4375, 0.09375, 0.6875, 0.125, 0.6875, 0.125, 0.4375, 0.09375, 0.4375, 0.125, 0.6875, 0.1562, 0.6875, 0.1562, 0.4375, 0.125, 0.4375, 0.1562, 0.6875, 0.1875, 0.6875, 0.1875, 0.4375, 0.1562, 0.4375, 0.1875, 0.6875, 0.2187, 0.6875, 0.2187, 0.4375, 0.1875, 0.4375, 0.2187, 0.6875, 0.25, 0.6875, 0.25, 0.4375, 0.2187, 0.4375, 0.25, 0.6875, 0.2812, 0.6875, 0.2812, 0.4375, 0.25, 0.4375, 0.2812, 0.6875, 0.3125, 0.6875, 0.3125, 0.4375, 0.2812, 0.4375, 0.3125, 0.6875, 0.3437, 0.6875, 0.3437, 0.4375, 0.3125, 0.4375, 0.3437, 0.6875, 0.375, 0.6875, 0.375, 0.4375, 0.3437, 0.4375, 0.375, 0.6875, 0.4062, 0.6875, 0.4062, 0.4375, 0.375, 0.4375, 0.4062, 0.6875, 0.4375, 0.6875, 0.4375, 0.4375, 0.4062, 0.4375, 0.4375, 0.6875, 0.4687, 0.6875, 0.4687, 0.4375, 0.4375, 0.4375, 0.4687, 0.6875, 0.5, 0.6875, 0.5, 0.4375, 0.4687, 0.4375, 0.5, 0.6875, 0.5312, 0.6875, 0.5312, 0.4375, 0.5, 0.4375, 0.5312, 0.6875, 0.5625, 0.6875, 0.5625, 0.4375, 0.5312, 0.4375, 0.5625, 0.6875, 0.5937, 0.6875, 0.5937, 0.4375, 0.5625, 0.4375, 0.5937, 0.6875, 0.625, 0.6875, 0.625, 0.4375, 0.5937, 0.4375, 0.625, 0.6875, 0.6562, 0.6875, 0.6562, 0.4375, 0.625, 0.4375, 0.6562, 0.6875, 0.6875, 0.6875, 0.6875, 0.4375, 0.6562, 0.4375, 0.6875, 0.6875, 0.7188, 0.6875, 0.7188, 0.4375, 0.6875, 0.4375, 0.7188, 0.6875, 0.75, 0.6875, 0.75, 0.4375, 0.7188, 0.4375, 0.6562, 0.6875, 0.6875, 0.6875, 0.6875, 0.6875, 0.6562, 0.6875, 0.8125, 0.6875, 0.8438, 0.6875, 0.8438, 0.6875, 0.8125, 0.6875, 0.2187, 0.6875, 0.25, 0.6875, 0.25, 0.6875, 0.2187, 0.6875, 0.625, 0.6875, 0.6562, 0.6875, 0.6562, 0.6875, 0.625, 0.6875, 0.7812, 0.6875, 0.8125, 0.6875, 0.8125, 0.6875, 0.7812, 0.6875, 0.1875, 0.6875, 0.2187, 0.6875, 0.2187, 0.6875, 0.1875, 0.6875, 0.5937, 0.6875, 0.625, 0.6875, 0.625, 0.6875, 0.5937, 0.6875, 0.75, 0.6875, 0.7812, 0.6875, 0.7812, 0.6875, 0.75, 0.6875, 0.1562, 0.6875, 0.1875, 0.6875, 0.1875, 0.6875, 0.1562, 0.6875, 0.5625, 0.6875, 0.5937, 0.6875, 0.5937, 0.6875, 0.5625, 0.6875, 0.125, 0.6875, 0.1562, 0.6875, 0.1562, 0.6875, 0.125, 0.6875, 0.5312, 0.6875, 0.5625, 0.6875, 0.5625, 0.6875, 0.5312, 0.6875, 0.09375, 0.6875, 0.125, 0.6875, 0.125, 0.6875, 0.09375, 0.6875, 0.5, 0.6875, 0.5312, 0.6875, 0.5312, 0.6875, 0.5, 0.6875, 0.0625, 0.6875, 0.09375, 0.6875, 0.09375, 0.6875, 0.0625, 0.6875, 0.4687, 0.6875, 0.5, 0.6875, 0.5, 0.6875, 0.4687, 0.6875, 0.03125, 0.6875, 0.0625, 0.6875, 0.0625, 0.6875, 0.03125, 0.6875, 0.4375, 0.6875, 0.4687, 0.6875, 0.4687, 0.6875, 0.4375, 0.6875, 0.0, 0.6875, 0.03125, 0.6875, 0.03125, 0.6875, 0.0, 0.6875, 0.4062, 0.6875, 0.4375, 0.6875, 0.4375, 0.6875, 0.4062, 0.6875, 0.9688, 0.6875, 1.0, 0.6875, 1.0, 0.6875, 0.9688, 0.6875, 0.375, 0.6875, 0.4062, 0.6875, 0.4062, 0.6875, 0.375, 0.6875, 0.9375, 0.6875, 0.9688, 0.6875, 0.9688, 0.6875, 0.9375, 0.6875, 0.3437, 0.6875, 0.375, 0.6875, 0.375, 0.6875, 0.3437, 0.6875, 0.9062, 0.6875, 0.9375, 0.6875, 0.9375, 0.6875, 0.9062, 0.6875, 0.3125, 0.6875, 0.3437, 0.6875, 0.3437, 0.6875, 0.3125, 0.6875, 0.7188, 0.6875, 0.75, 0.6875, 0.75, 0.6875, 0.7188, 0.6875, 0.875, 0.6875, 0.9062, 0.6875, 0.9062, 0.6875, 0.875, 0.6875, 0.2812, 0.6875, 0.3125, 0.6875, 0.3125, 0.6875, 0.2812, 0.6875, 0.6875, 0.6875, 0.7188, 0.6875, 0.7188, 0.6875, 0.6875, 0.6875, 0.8438, 0.6875, 0.875, 0.6875, 0.875, 0.6875, 0.8438, 0.6875, 0.25, 0.6875, 0.2812, 0.6875, 0.2812, 0.6875, 0.25, 0.6875, 0.9688, 0.6875, 1.0, 0.6875, 1.0, 0.6875, 0.9688, 0.6875, 0.3437, 0.6875, 0.3125, 0.6875, 0.3125, 0.6875, 0.3437, 0.6875, 0.9375, 0.6875, 0.9688, 0.6875, 0.9688, 0.6875, 0.9375, 0.6875, 0.3125, 0.6875, 0.2812, 0.6875, 0.2812, 0.6875, 0.3125, 0.6875, 0.9062, 0.6875, 0.9375, 0.6875, 0.9375, 0.6875, 0.9062, 0.6875, 0.7188, 0.6875, 0.75, 0.6875, 0.75, 0.6875, 0.7188, 0.6875, 0.2812, 0.6875, 0.25, 0.6875, 0.25, 0.6875, 0.2812, 0.6875, 0.875, 0.6875, 0.9062, 0.6875, 0.9062, 0.6875, 0.875, 0.6875, 0.6875, 0.6875, 0.7188, 0.6875, 0.7188, 0.6875, 0.6875, 0.6875, 0.25, 0.6875, 0.2187, 0.6875, 0.2187, 0.6875, 0.25, 0.6875, 0.8438, 0.6875, 0.875, 0.6875, 0.875, 0.6875, 0.8438, 0.6875, 0.6562, 0.6875, 0.6875, 0.6875, 0.6875, 0.6875, 0.6562, 0.6875, 0.2187, 0.6875, 0.1875, 0.6875, 0.1875, 0.6875, 0.2187, 0.6875, 0.8125, 0.6875, 0.8438, 0.6875, 0.8438, 0.6875, 0.8125, 0.6875, 0.625, 0.6875, 0.6562, 0.6875, 0.6562, 0.6875, 0.625, 0.6875, 0.1875, 0.6875, 0.1562, 0.6875, 0.1562, 0.6875, 0.1875, 0.6875, 0.7812, 0.6875, 0.8125, 0.6875, 0.8125, 0.6875, 0.7812, 0.6875, 0.5937, 0.6875, 0.625, 0.6875, 0.625, 0.6875, 0.5937, 0.6875, 0.1562, 0.6875, 0.125, 0.6875, 0.125, 0.6875, 0.1562, 0.6875, 0.75, 0.6875, 0.7812, 0.6875, 0.7812, 0.6875, 0.75, 0.6875, 0.5625, 0.6875, 0.5937, 0.6875, 0.5937, 0.6875, 0.5625, 0.6875, 0.125, 0.6875, 0.09375, 0.6875, 0.09375, 0.6875, 0.125, 0.6875, 0.5312, 0.6875, 0.5625, 0.6875, 0.5625, 0.6875, 0.5312, 0.6875, 0.09375, 0.6875, 0.0625, 0.6875, 0.0625, 0.6875, 0.09375, 0.6875, 0.5, 0.6875, 0.5312, 0.6875, 0.5312, 0.6875, 0.5, 0.6875, 0.0625, 0.6875, 0.03125, 0.6875, 0.03125, 0.6875, 0.0625, 0.6875, 0.4687, 0.6875, 0.5, 0.6875, 0.5, 0.6875, 0.4687, 0.6875, 0.03125, 0.6875, 0.0, 0.6875, 0.0, 0.6875, 0.03125, 0.6875, 0.4375, 0.6875, 0.4687, 0.6875, 0.4687, 0.6875, 0.4375, 0.6875, 1.0, 0.6875, 0.9688, 0.6875, 0.9688, 0.6875, 1.0, 0.6875, 0.2812, 0.6875, 0.25, 0.6875, 0.25, 0.6875, 0.2812, 0.6875, 0.9688, 0.6875, 0.9375, 0.6875, 0.9375, 0.6875, 0.9688, 0.6875, 0.25, 0.6875, 0.25, 0.6875, 0.25, 0.6875, 0.25, 0.6875, 0.4375, 0.6875, 0.4375, 0.6875, 0.4375, 0.6875, 0.4375, 0.6875, 0.4093, 0.6875, 0.4345, 0.6875, 0.4345, 0.6875, 0.4093, 0.6875, 0.4375, 0.6875, 0.4062, 0.6875, 0.4062, 0.6875, 0.4375, 0.6875, 0.25, 0.6875, 0.2812, 0.6875, 0.2812, 0.6875, 0.25, 0.6875, 0.253, 0.6875, 0.2782, 0.6875, 0.2782, 0.6875, 0.253, 0.6875, 0.4062, 0.6875, 0.4062, 0.6875, 0.4062, 0.6875, 0.4062, 0.6875, 0.4345, 0.6875, 0.4093, 0.6875, 0.4078, 0.6875, 0.436, 0.6875, 0.436, 0.6875, 0.4078, 0.6875, 0.4065, 0.6875, 0.4373, 0.6875, 0.4373, 0.6875, 0.4065, 0.6875, 0.4062, 0.6875, 0.4375, 0.6875, 0.25, 0.6875, 0.2812, 0.6875, 0.281, 0.6875, 0.2502, 0.6875, 0.2502, 0.6875, 0.281, 0.6875, 0.2797, 0.6875, 0.2515, 0.6875, 0.2515, 0.6875, 0.2797, 0.6875, 0.2782, 0.6875, 0.253, 0.6875, 0.25, 0.6875, 0.25, 0.6875, 0.2502, 0.6875, 0.2502, 0.6875, 0.2502, 0.6875, 0.2502, 0.6875, 0.2515, 0.6875, 0.2515, 0.6875, 0.2515, 0.6875, 0.2515, 0.6875, 0.253, 0.6875, 0.253, 0.6875, 0.2782, 0.6875, 0.2782, 0.6875, 0.2797, 0.6875, 0.2797, 0.6875, 0.2797, 0.6875, 0.2797, 0.6875, 0.281, 0.6875, 0.281, 0.6875, 0.281, 0.6875, 0.281, 0.6875, 0.2812, 0.6875, 0.2812, 0.6875, 0.2812, 0.6875, 0.2812, 0.6875, 0.2812, 0.6875, 0.2812, 0.6875, 0.2812, 0.6875, 0.2812, 0.6875, 0.2812, 0.6875, 0.2812, 0.6875, 0.2812, 0.6875, 0.2812, 0.6875, 0.2812, 0.6875, 0.2812, 0.6875, 0.2812, 0.6875, 0.2812, 0.6875, 0.2812, 0.6875, 0.2812, 0.6875, 0.2812, 0.6875, 0.2812, 0.6875, 0.2812, 0.6875, 0.2812, 0.6875, 0.2812, 0.6875, 0.2812, 0.6875, 0.2812, 0.6875, 0.2812, 0.6875, 0.2812, 0.6875, 0.2812, 0.6875, 0.2812, 0.6875, 0.2812, 0.6875, 0.2812, 0.6875, 0.2812, 0.6875, 0.2812, 0.6875, 0.2812, 0.6875, 0.2812, 0.6875, 0.2812, 0.6875, 0.2812, 0.6875, 0.2812, 0.6875, 0.2812, 0.6875, 0.2812, 0.6875, 0.2812, 0.6875, 0.2812, 0.6875, 0.2812, 0.6875, 0.2812, 0.6875, 0.2812, 0.6875, 0.2812, 0.6875, 0.2812, 0.6875, 0.2812, 0.6875, 0.2812, 0.6875, 0.2812, 0.6875, 0.2812, 0.6875, 0.2812, 0.6875, 0.2812, 0.6875, 0.2812, 0.6875, 0.2812, 0.6875, 0.2812, 0.6875, 0.2812, 0.6875, 0.2812, 0.6875, 0.2812, 0.6875, 0.2812, 0.6875, 0.2812, 0.6875, 0.2812, 0.6875, 0.2812, 0.6875, 0.2812, 0.6875, 0.2812, 0.6875, 0.2812, 0.6875, 0.2812, 0.6875, 0.4093, 0.6875, 0.4093, 0.6875, 0.4078, 0.6875, 0.4078, 0.6875, 0.4078, 0.6875, 0.4078, 0.6875, 0.4065, 0.6875, 0.4065, 0.6875, 0.4065, 0.6875, 0.4065, 0.6875, 0.4062, 0.6875, 0.4062, 0.6875, 0.4062, 0.6875, 0.4062, 0.6875, 0.4062, 0.6875, 0.4062, 0.6875, 0.4062, 0.6875, 0.4062, 0.6875, 0.4062, 0.6875, 0.4062, 0.6875, 0.4062, 0.6875, 0.4062, 0.6875, 0.4062, 0.6875, 0.4062, 0.6875, 0.4062, 0.6875, 0.4062, 0.6875, 0.4062, 0.6875, 0.4062, 0.6875, 0.4062, 0.6875, 0.4062, 0.6875, 0.4062, 0.6875, 0.4062, 0.6875, 0.4062, 0.6875, 0.4062, 0.6875, 0.4062, 0.6875, 0.4062, 0.6875, 0.4062, 0.6875, 0.4062, 0.6875, 0.4062, 0.6875, 0.4062, 0.6875, 0.4062, 0.6875, 0.4062, 0.6875, 0.4062, 0.6875, 0.4062, 0.6875, 0.4062, 0.6875, 0.4062, 0.6875, 0.4062, 0.6875, 0.4062, 0.6875, 0.4062, 0.6875, 0.4062, 0.6875, 0.4062, 0.6875, 0.4062, 0.6875, 0.4062, 0.6875, 0.4062, 0.6875, 0.4062, 0.6875, 0.4062, 0.6875, 0.4062, 0.6875, 0.4062, 0.6875, 0.4062, 0.6875, 0.4062, 0.6875, 0.4062, 0.6875, 0.4062, 0.6875, 0.4062, 0.6875, 0.4062, 0.6875, 0.4062, 0.6875, 0.4062, 0.6875, 0.4062, 0.6875, 0.4062, 0.6875, 0.4062, 0.6875, 0.4062, 0.6875, 0.4062, 0.6875, 0.4062, 0.6875, 0.4062, 0.6875, 0.4062, 0.6875, 0.4062, 0.6875, 0.4062, 0.6875, 0.4062, 0.6875, 0.4375, 0.6875, 0.4062, 0.6875, 0.4065, 0.6875, 0.4373, 0.6875, 0.4373, 0.6875, 0.4065, 0.6875, 0.4078, 0.6875, 0.436, 0.6875, 0.436, 0.6875, 0.4078, 0.6875, 0.4093, 0.6875, 0.4345, 0.6875, 0.253, 0.6875, 0.2782, 0.6875, 0.2797, 0.6875, 0.2515, 0.6875, 0.2515, 0.6875, 0.2797, 0.6875, 0.281, 0.6875, 0.2502, 0.6875, 0.2502, 0.6875, 0.281, 0.6875, 0.2812, 0.6875, 0.25, 0.6875, 0.4345, 0.6875, 0.4345, 0.6875, 0.436, 0.6875, 0.436, 0.6875, 0.436, 0.6875, 0.436, 0.6875, 0.4373, 0.6875, 0.4373, 0.6875, 0.4373, 0.6875, 0.4373, 0.6875, 0.4375, 0.6875, 0.4375, 0.6875, 0.4062, 0.6875, 0.4375, 0.6875, 0.4375, 0.6875, 0.4062, 0.6875, 0.4062, 0.6875, 0.4062, 0.6875, 0.4062, 0.6875, 0.4062, 0.6875, 0.4062, 0.6875, 0.4062, 0.6875, 0.4062, 0.6875, 0.4062, 0.6875, 0.4062, 0.6875, 0.4062, 0.6875, 0.4062, 0.6875, 0.4062, 0.6875, 0.4062, 0.6875, 0.4062, 0.6875, 0.4062, 0.6875, 0.4062, 0.6875, 0.4062, 0.6875, 0.4062, 0.6875, 0.4062, 0.6875, 0.4062, 0.6875, 0.4062, 0.6875, 0.4062, 0.6875, 0.4062, 0.6875, 0.4062, 0.6875, 0.4062, 0.6875, 0.4062, 0.6875, 0.4062, 0.6875, 0.4062, 0.6875, 0.4062, 0.6875, 0.4062, 0.6875, 0.4062, 0.6875, 0.4062, 0.6875, 0.4062, 0.6875, 0.4062, 0.6875, 0.4062, 0.6875, 0.4062, 0.6875, 0.4062, 0.6875, 0.4062, 0.6875, 0.4062, 0.6875, 0.4062, 0.6875, 0.2812, 0.6875, 0.2812, 0.6875, 0.2812, 0.6875, 0.2812, 0.6875, 0.2812, 0.6875, 0.2812, 0.6875, 0.2812, 0.6875, 0.2812, 0.6875, 0.2812, 0.6875, 0.2812, 0.6875, 0.2812, 0.6875, 0.2812, 0.6875, 0.2812, 0.6875, 0.2812, 0.6875, 0.2812, 0.6875, 0.2812, 0.6875, 0.2812, 0.6875, 0.2812, 0.6875, 0.2812, 0.6875, 0.2812, 0.6875, 0.2812, 0.6875, 0.2812, 0.6875, 0.2812, 0.6875, 0.2812, 0.6875, 0.2812, 0.6875, 0.2812, 0.6875, 0.2812, 0.6875, 0.2812, 0.6875, 0.2812, 0.6875, 0.2812, 0.6875, 0.2812, 0.6875, 0.2812, 0.6875, 0.2812, 0.6875, 0.2812, 0.6875, 0.2812, 0.6875, 0.2812, 0.6875, 0.2812, 0.6875, 0.2812, 0.6875, 0.2812, 0.6875, 0.2812, 0.6875, 0.2812, 0.6875, 0.2812, 0.6875, 0.2812, 0.6875, 0.2812, 0.6875, 0.2812, 0.6875, 0.2812, 0.6875, 0.2812, 0.6875, 0.2812, 0.6875, 0.2812, 0.6875, 0.2812, 0.6875, 0.2812, 0.6875, 0.2812, 0.6875, 0.2812, 0.6875, 0.2812, 0.6875, 0.2812, 0.6875, 0.2812, 0.6875, 0.2812, 0.6875, 0.2812, 0.6875, 0.2812, 0.6875, 0.2812, 0.6875, 0.2812, 0.6875, 0.2812, 0.6875, 0.2812, 0.6875, 0.2812, 0.6875, 0.2812, 0.6875, 0.2812, 0.6875, 0.2812, 0.6875, 0.2812, 0.6875, 0.2812, 0.6875, 0.2812, 0.6875, 0.2812, 0.6875, 0.2812, 0.6875, 0.2812, 0.6875, 0.2812, 0.6875, 0.2812, 0.6875, 0.2812, 0.6875, 0.2812, 0.6875, 0.2812, 0.6875, 0.2812, 0.6875, 0.2812, 0.6875, 0.2812, 0.6875, 0.2812, 0.6875, 0.2812, 0.6875, 0.2812, 0.6875, 0.2812, 0.6875, 0.2812, 0.6875, 0.2812, 0.6875, 0.2812, 0.6875, 0.2812, 0.6875, 0.2812, 0.6875, 0.2812, 0.6875, 0.2812, 0.6875, 0.2812, 0.6875, 0.2812, 0.6875, 0.2812, 0.6875, 0.2812, 0.6875, 0.2812, 0.6875, 0.2812, 0.6875, 0.2812, 0.6875, 0.2812, 0.6875, 0.2812, 0.6875, 0.2812, 0.6875, 0.2812, 0.6875, 0.2812, 0.6875, 0.2812, 0.6875, 0.2812, 0.6875, 0.2812, 0.6875, 0.2812, 0.6875, 0.2812, 0.6875, 0.2812, 0.6875, 0.2812, 0.6875, 0.2812, 0.6875, 0.2812, 0.6875, 0.2812, 0.6875, 0.2812, 0.6875, 0.2812, 0.6875, 0.2812, 0.6875, 0.2812, 0.6875, 0.2812, 0.6875, 0.2812, 0.6875, 0.4062, 0.6875, 0.4062, 0.6875, 0.4062, 0.6875, 0.4062, 0.6875, 0.4062, 0.6875, 0.4062, 0.6875, 0.4062, 0.6875, 0.4062, 0.6875, 0.4062, 0.6875, 0.4062, 0.6875, 0.4062, 0.6875, 0.4062, 0.6875, 0.4062, 0.6875, 0.4062, 0.6875, 0.4062, 0.6875, 0.4062, 0.6875, 0.4062, 0.6875, 0.4062, 0.6875, 0.4062, 0.6875, 0.4062, 0.6875, 0.4062, 0.6875, 0.4062, 0.6875, 0.4062, 0.6875, 0.4062, 0.6875, 0.4062, 0.6875, 0.4062, 0.6875, 0.4062, 0.6875, 0.4062, 0.6875, 0.4062, 0.6875, 0.4062, 0.6875, 0.4062, 0.6875, 0.4062, 0.6875, 0.4062, 0.6875, 0.4062, 0.6875, 0.4062, 0.6875, 0.4062, 0.6875, 0.4062, 0.6875, 0.4062, 0.6875, 0.4062, 0.6875, 0.4062, 0.6875, 0.4062, 0.6875, 0.4062, 0.6875, 0.4062, 0.6875, 0.4062, 0.6875, 0.4062, 0.6875, 0.4062, 0.6875, 0.4062, 0.6875, 0.4062, 0.6875, 0.4062, 0.6875, 0.4062, 0.6875, 0.4062, 0.6875, 0.4062, 0.6875, 0.4062, 0.6875, 0.4062, 0.6875, 0.4062, 0.6875, 0.4062, 0.6875, 0.4062, 0.6875, 0.4062, 0.6875, 0.4062, 0.6875, 0.4062, 0.6875, 0.4062, 0.6875, 0.4062, 0.6875, 0.4062, 0.6875, 0.4062, 0.6875, 0.4062, 0.6875, 0.4062, 0.6875, 0.4062, 0.6875, 0.4062, 0.6875, 0.4062, 0.6875, 0.4062, 0.6875, 0.4062, 0.6875, 0.4062, 0.6875, 0.4062, 0.6875, 0.4062, 0.6875, 0.4062, 0.6875, 0.4062, 0.6875, 0.4062, 0.6875, 0.4062, 0.6875, 0.4062, 0.6875, 0.4062, 0.6875, 0.4062, 0.6875, 0.4062, 0.6875, 0.4062, 0.6875, 0.4062, 0.6875, 0.4062, 0.6875, 0.4062, 0.6875, 0.4062, 0.6875, 0.4062, 0.6875, 0.2812, 0.6875, 0.2812, 0.6875, 0.2812, 0.6875, 0.2812, 0.6875, 0.2812, 0.6875, 0.2812, 0.6875, 0.2812, 0.6875, 0.2812, 0.6875, 0.2812, 0.6875, 0.2812, 0.6875, 0.2812, 0.6875, 0.2812, 0.6875, 0.4062, 0.6875, 0.4062, 0.6875, 0.2812, 0.6875, 0.2812, 0.6875, 0.4062, 0.6875, 0.4062, 0.6875, 0.2812, 0.6875, 0.2812, 0.6875, 0.4062, 0.6875, 0.4062, 0.6875, 0.2812, 0.6875, 0.2812, 0.6875, 0.4062, 0.6875, 0.4062, 0.6875, 0.2812, 0.6875, 0.2812, 0.6875, 0.4062, 0.6875, 0.4062, 0.6875, 0.2812, 0.6875, 0.2812, 0.6875, 0.4062, 0.6875, 0.4062, 0.6875, 0.2812, 0.6875, 0.2812, 0.6875, 0.4062, 0.6875, 0.4062, 0.6875, 0.2812, 0.6875, 0.2812, 0.6875, 0.4062, 0.6875, 0.4062, 0.6875, 0.2812, 0.6875, 0.2812, 0.6875, 0.2812, 0.6875, 0.2812, 0.6875, 0.4062, 0.6875, 0.4062, 0.6875, 0.2812, 0.6875, 0.2812, 0.6875, 0.4062, 0.6875, 0.4062, 0.6875, 0.2812, 0.6875, 0.2812, 0.6875, 0.4062, 0.6875, 0.4062, 0.6875, 0.2812, 0.6875, 0.2812, 0.6875, 0.4062, 0.6875, 0.4062, 0.6875, 0.4062, 0.6875, 0.4062, 0.6875, 0.2812, 0.6875, 0.2812, 0.6875, 0.4062, 0.6875, 0.4062, 0.6875, 0.2812, 0.6875, 0.2812, 0.6875, 0.4062, 0.6875, 0.4062, 0.6875, 0.2812, 0.6875, 0.2812, 0.6875, 0.4062, 0.6875, 0.4062, 0.6875, 0.2812, 0.6875, 0.2812, 0.6875, 0.4062, 0.6875, 0.4062, 0.6875, 0.2812, 0.6875, 0.2812, 0.6875, 0.4062, 0.6875, 0.4062, 0.6875, 0.2812, 0.6875, 0.2812, 0.6875, 0.4062, 0.6875, 0.4062, 0.6875, 0.2812, 0.6875, 0.2812, 0.6875, 0.4062, 0.6875, 0.4062, 0.6875, 0.2812, 0.6875, 0.2812, 0.6875, 0.2812, 0.6875, 0.2812, 0.6875, 0.4062, 0.6875, 0.4062, 0.6875, 0.2812, 0.6875, 0.2812, 0.6875, 0.4062, 0.6875, 0.4062, 0.6875, 0.2812, 0.6875, 0.2812, 0.6875, 0.4062, 0.6875, 0.4062, 0.6875, 0.2812, 0.6875, 0.2812, 0.6875, 0.4062, 0.6875, 0.4062, 0.6875, 0.4062, 0.6875, 0.4062, 0.6875, 0.2812, 0.6875, 0.2812, 0.6875, 0.4062, 0.6875, 0.4062, 0.6875, 0.2812, 0.6875, 0.2812, 0.6875, 0.4062, 0.6875, 0.4062, 0.6875, 0.2812, 0.6875, 0.2812, 0.6875, 0.4062, 0.6875, 0.4062, 0.6875, 0.2812, 0.6875, 0.2812, 0.6875, 0.4062, 0.6875, 0.4062, 0.6875, 0.2812, 0.6875, 0.2812, 0.6875, 0.4062, 0.6875, 0.4062, 0.6875, 0.2812, 0.6875, 0.2812, 0.6875, 0.4062, 0.6875, 0.4062, 0.6875, 0.2812, 0.6875, 0.2812, 0.6875, 0.4062, 0.6875, 0.4062, 0.6875, 0.2812, 0.6875, 0.2812, 0.6875, 0.2812, 0.6875, 0.2812, 0.6875, 0.4062, 0.6875, 0.4062, 0.6875, 0.2812, 0.6875, 0.2812, 0.6875, 0.4062, 0.6875, 0.4062, 0.6875, 0.2812, 0.6875, 0.2812, 0.6875, 0.4062, 0.6875, 0.4062, 0.6875, 0.2812, 0.6875, 0.2812, 0.6875, 0.4062, 0.6875, 0.4062, 0.6875, 0.4062, 0.6875, 0.4062, 0.6875, 0.2812, 0.6875, 0.2812, 0.6875, 0.4062, 0.6875, 0.4062, 0.6875, 0.2812, 0.6875, 0.2812, 0.6875, 0.4062, 0.6875, 0.4062, 0.6875, 0.2812, 0.6875, 0.2812, 0.6875, 0.4062, 0.6875, 0.4062, 0.6875, 0.2812, 0.6875, 0.2812, 0.6875, 0.4062, 0.6875, 0.4062, 0.6875, 0.2812, 0.6875, 0.2812, 0.6875, 0.4062, 0.6875, 0.4062, 0.6875, 0.2812, 0.6875, 0.2812, 0.6875, 0.4062, 0.6875, 0.4062, 0.6875, 0.2812, 0.6875, 0.2812, 0.6875, 0.4062, 0.6875, 0.4062, 0.6875, 0.2812, 0.6875, 0.2812, 0.6875, 0.2812, 0.6875, 0.2812, 0.6875, 0.4062, 0.6875, 0.4062, 0.6875, 0.2812, 0.6875, 0.2812, 0.6875, 0.4062, 0.6875, 0.4062, 0.6875, 0.2812, 0.6875, 0.2812, 0.6875, 0.4062, 0.6875, 0.4062, 0.6875, 0.2812, 0.6875, 0.2812, 0.6875, 0.4062, 0.6875, 0.4062, 0.6875, 0.4062, 0.6875, 0.4062, 0.6875, 0.2812, 0.6875, 0.2812, 0.6875, 0.4062, 0.6875, 0.4062, 0.6875, 0.2812, 0.6875, 0.2812, 0.6875, 0.4062, 0.6875, 0.4062, 0.6875, 0.2812, 0.6875, 0.2812, 0.6875, 0.4062, 0.6875, 0.4062, 0.6875, 0.2812, 0.6875, 0.2812, 0.6875, 0.4062, 0.6875, 0.4062, 0.6875, 0.2812, 0.6875, 0.2812, 0.6875, 0.4062, 0.6875, 0.4062, 0.6875, 0.2812, 0.6875, 0.2812, 0.6875, 0.4062, 0.6875, 0.4062, 0.6875, 0.2812, 0.6875, 0.2812, 0.6875, 0.4062, 0.6875, 0.4062, 0.6875, 0.2812, 0.6875, 0.2812, 0.6875, 0.2812, 0.6875, 0.2812, 0.6875, 0.4062, 0.6875, 0.4062, 0.6875, 0.2812, 0.6875, 0.2812, 0.6875, 0.4062, 0.6875, 0.4062, 0.6875, 0.2812, 0.6875, 0.2812, 0.6875, 0.4062, 0.6875, 0.4062, 0.6875, 0.2812, 0.6875, 0.2812, 0.6875, 0.4062, 0.6875, 0.4062, 0.6875, 0.4062, 0.6875, 0.4062, 0.6875, 0.2812, 0.6875, 0.2812, 0.6875, 0.4062, 0.6875, 0.4062, 0.6875, 0.2812, 0.6875, 0.2812, 0.6875, 0.4062, 0.6875, 0.4062, 0.6875, 0.2812, 0.6875, 0.2812, 0.6875, 0.4062, 0.6875, 0.4062, 0.6875, 0.2812, 0.6875, 0.2812, 0.6875, 0.4062, 0.6875, 0.4062, 0.6875, 0.2812, 0.6875, 0.2812, 0.6875, 0.4062, 0.6875, 0.4062, 0.6875, 0.2812, 0.6875, 0.2812, 0.6875, 0.4062, 0.6875, 0.4062, 0.6875, 0.2812, 0.6875, 0.2812, 0.6875, 0.4062, 0.6875, 0.4062, 0.6875, 0.2812, 0.6875, 0.2812, 0.6875, 0.4062, 0.6875, 0.4062, 0.6875, 0.4062, 0.6875, 0.4062, 0.6875, 0.2812, 0.6875, 0.2812, 0.6875, 0.2812, 0.6875, 0.2812, 0.6875, 0.2812, 0.6875, 0.2812, 0.6875, 0.2812, 0.6875, 0.2812, 0.6875, 0.2812, 0.6875, 0.2812, 0.6875, 0.2812, 0.6875, 0.2812, 0.6875, 0.4062, 0.6875, 0.4062, 0.6875, 0.4062, 0.6875, 0.4062, 0.6875, 0.4062, 0.6875, 0.4062, 0.6875, 0.4062, 0.6875, 0.4062, 0.6875, 0.4062, 0.6875, 0.4062, 0.6875, 0.4062, 0.6875, 0.4062, 0.6875, 0.2812, 0.6875, 0.2812, 0.6875, 0.2812, 0.6875, 0.2812, 0.6875, 0.2812, 0.6875, 0.2812, 0.6875, 0.4062, 0.6875, 0.4062, 0.6875, 0.2812, 0.6875, 0.2812, 0.6875, 0.4062, 0.6875, 0.4062, 0.6875, 0.2812, 0.6875, 0.2812, 0.6875, 0.4062, 0.6875, 0.4062, 0.6875, 0.2812, 0.6875, 0.2812, 0.6875, 0.4062, 0.6875, 0.4062, 0.6875, 0.4062, 0.6875, 0.4062, 0.6875, 0.2812, 0.6875, 0.2812, 0.6875, 0.4062, 0.6875, 0.4062, 0.6875, 0.2812, 0.6875, 0.2812, 0.6875, 0.4062, 0.6875, 0.4062, 0.6875, 0.2812, 0.6875, 0.2812, 0.6875, 0.4062, 0.6875, 0.4062, 0.6875, 0.2812, 0.6875, 0.2812, 0.6875, 0.4062, 0.6875, 0.4062, 0.6875, 0.2812, 0.6875, 0.2812, 0.6875, 0.4062, 0.6875, 0.4062, 0.6875, 0.2812, 0.6875, 0.2812, 0.6875, 0.4062, 0.6875, 0.4062, 0.6875, 0.2812, 0.6875, 0.2812, 0.6875, 0.4062, 0.6875, 0.4062, 0.6875, 0.2812, 0.6875, 0.2812, 0.6875, 0.2812, 0.6875, 0.2812, 0.6875, 0.4062, 0.6875, 0.4062, 0.6875, 0.2812, 0.6875, 0.2812, 0.6875, 0.4062, 0.6875, 0.4062, 0.6875, 0.2812, 0.6875, 0.2812, 0.6875, 0.4062, 0.6875, 0.4062, 0.6875, 0.2812, 0.6875, 0.2812, 0.6875, 0.4062, 0.6875, 0.4062, 0.6875, 0.4062, 0.6875, 0.4062, 0.6875, 0.2812, 0.6875, 0.2812, 0.6875, 0.4062, 0.6875, 0.4062, 0.6875, 0.2812, 0.6875, 0.2812, 0.6875, 0.4062, 0.6875, 0.4062, 0.6875, 0.2812, 0.6875, 0.2812, 0.6875, 0.4062, 0.6875, 0.4062, 0.6875, 0.2812, 0.6875, 0.2812, 0.6875, 0.4062, 0.6875, 0.4062, 0.6875, 0.2812, 0.6875, 0.2812, 0.6875, 0.4062, 0.6875, 0.4062, 0.6875, 0.2812, 0.6875, 0.2812, 0.6875, 0.4062, 0.6875, 0.4062, 0.6875, 0.2812, 0.6875, 0.2812, 0.6875, 0.4062, 0.6875, 0.4062, 0.6875, 0.2812, 0.6875, 0.2812, 0.6875, 0.2812, 0.6875, 0.2812, 0.6875, 0.4062, 0.6875, 0.4062, 0.6875, 0.2812, 0.6875, 0.2812, 0.6875, 0.4062, 0.6875, 0.4062, 0.6875, 0.2812, 0.6875, 0.2812, 0.6875, 0.4062, 0.6875, 0.4062, 0.6875, 0.2812, 0.6875, 0.2812, 0.6875, 0.4062, 0.6875, 0.4062, 0.6875, 0.4062, 0.6875, 0.4062, 0.6875, 0.2812, 0.6875, 0.2812, 0.6875, 0.4062, 0.6875, 0.4062, 0.6875, 0.2812, 0.6875, 0.2812, 0.6875, 0.4062, 0.6875, 0.4062, 0.6875, 0.2812, 0.6875, 0.2812, 0.6875, 0.4062, 0.6875, 0.4062, 0.6875, 0.2812, 0.6875, 0.2812, 0.6875, 0.4062, 0.6875, 0.4062, 0.6875, 0.2812, 0.6875, 0.2812, 0.6875, 0.4062, 0.6875, 0.4062, 0.6875, 0.2812, 0.6875, 0.2812, 0.6875, 0.4062, 0.6875, 0.4062, 0.6875, 0.2812, 0.6875, 0.2812, 0.6875, 0.4062, 0.6875, 0.4062, 0.6875, 0.2812, 0.6875, 0.2812, 0.6875, 0.2812, 0.6875, 0.2812, 0.6875, 0.4062, 0.6875, 0.4062, 0.6875, 0.2812, 0.6875, 0.2812, 0.6875, 0.4062, 0.6875, 0.4062, 0.6875, 0.2812, 0.6875, 0.2812, 0.6875, 0.4062, 0.6875, 0.4062, 0.6875, 0.2812, 0.6875, 0.2812, 0.6875, 0.4062, 0.6875, 0.4062, 0.6875, 0.4062, 0.6875, 0.4062, 0.6875, 0.2812, 0.6875, 0.2812, 0.6875, 0.4062, 0.6875, 0.4062, 0.6875, 0.2812, 0.6875, 0.2812, 0.6875, 0.4062, 0.6875, 0.4062, 0.6875, 0.2812, 0.6875, 0.2812, 0.6875, 0.4062, 0.6875, 0.4062, 0.6875, 0.2812, 0.6875, 0.2812, 0.6875, 0.4062, 0.6875, 0.4062, 0.6875, 0.2812, 0.6875, 0.2812, 0.6875, 0.4062, 0.6875, 0.4062, 0.6875, 0.2812, 0.6875, 0.2812, 0.6875, 0.4062, 0.6875, 0.4062, 0.6875, 0.2812, 0.6875, 0.2812, 0.6875, 0.4062, 0.6875, 0.4062, 0.6875, 0.2812, 0.6875, 0.2812, 0.6875, 0.2812, 0.6875, 0.2812, 0.6875, 0.4062, 0.6875, 0.4062, 0.6875, 0.2812, 0.6875, 0.2812, 0.6875, 0.4062, 0.6875, 0.4062, 0.6875, 0.2812, 0.6875, 0.2812, 0.6875, 0.4062, 0.6875, 0.4062, 0.6875, 0.2812, 0.6875, 0.2812, 0.6875, 0.4062, 0.6875, 0.4062, 0.6875, 0.2812, 0.6875, 0.2812, 0.6875, 0.4062, 0.6875, 0.4062, 0.6875, 0.2812, 0.6875, 0.2812, 0.6875, 0.4062, 0.6875, 0.4062, 0.6875, 0.2812, 0.6875, 0.2812, 0.6875, 0.4062, 0.6875, 0.4062, 0.6875, 0.2812, 0.6875, 0.2812, 0.6875, 0.4062, 0.6875, 0.4062, 0.6875, 0.2812, 0.6875, 0.2812, 0.6875, 0.4062, 0.6875, 0.4062, 0.6875, 0.2812, 0.6875, 0.2812, 0.6875, 0.4062, 0.6875, 0.4062, 0.6875, 0.2812, 0.6875, 0.2812, 0.6875, 0.4062, 0.6875, 0.4062, 0.6875, 0.2812, 0.6875, 0.2812, 0.6875, 0.4062, 0.6875, 0.4062, 0.6875, 0.2812, 0.6875, 0.2812, 0.6875, 0.4062, 0.6875, 0.4062, 0.6875, 0.2812, 0.6875, 0.2812, 0.6875, 0.4062, 0.6875, 0.4062, 0.6875, 0.2812, 0.6875, 0.2812, 0.6875, 0.4062, 0.6875, 0.4062, 0.6875, 0.2812, 0.6875, 0.2812, 0.6875, 0.4062, 0.6875, 0.4062, 0.6875])
me_sphere.materials.append(mat_pipe)
me_sphere.materials.append(mat_rail)
me_sphere.use_remesh_fix_poles = True
me_sphere.use_remesh_preserve_attributes = False
me_sphere.use_mirror_vertex_groups = False
me_sphere.update()

# ---- objects
ob_pipe = bpy.data.objects.new('pipe', me_sphere)

# ---- transforms, parenting, visibility, modifiers, constraints
ob_pipe.location = (0.0, 0.0, 0.0)
ob_pipe.scale = (0.3001, 0.3001, 0.3001)
ob_pipe.lineart.crease_threshold = 0.0

# ---- collection membership
col_collection.objects.link(ob_pipe)

# ---- scene / render settings (as saved in the file)
scene.frame_start = 1; scene.frame_end = 250; scene.frame_set(1)
scene.render.engine = 'BLENDER_EEVEE_NEXT'
scene.cycles.use_denoising = False
scene.cycles.samples = 128
scene.cycles.sampling_pattern = 'TABULATED_SOBOL'
scene.cycles.use_adaptive_sampling = False
scene.cycles.use_light_tree = False
scene.view_settings.view_transform = 'Filmic'
bpy.context.view_layer.update()

# ---- added for rendering (the .blend has no active camera and no usable light): camera, sun
cam_auto = bpy.data.cameras.new('AutoCamera')
cam_auto.lens = 50.0
cam_auto.sensor_width = 36.0
cam_auto.clip_end = 1000.0
ob_auto_camera = bpy.data.objects.new('AutoCamera', cam_auto)
scene.collection.objects.link(ob_auto_camera)
ob_auto_camera.location = (1.5457, -1.85484, 0.671073)
ob_auto_camera.rotation_euler = (1.09748, -7.21219e-08, 0.694738)
scene.camera = ob_auto_camera
light_auto_sun = bpy.data.lights.new('AutoSun', 'SUN')
light_auto_sun.energy = 3.0
light_auto_sun.angle = 0.0523599
ob_auto_sun = bpy.data.objects.new('AutoSun', light_auto_sun)
scene.collection.objects.link(ob_auto_sun)
ob_auto_sun.rotation_euler = (0.872665, 0.174533, 0.523599)
bpy.context.view_layer.update()
